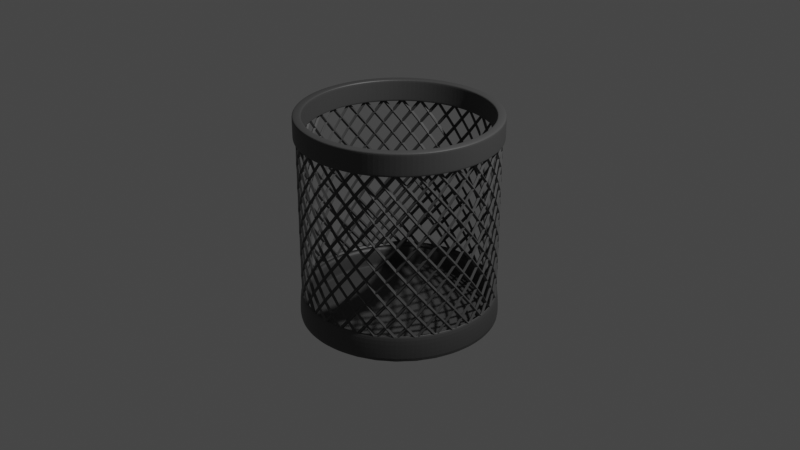 # Source: trash_can.blend  (saved by Blender 2.83.19; exported with 4.5.12 LTS)
import bpy
from mathutils import Matrix  # noqa: F401  (used for matrix-valued properties, if any)

bpy.ops.wm.read_factory_settings(use_empty=True)
scene = bpy.context.scene
scene.name = 'Scene'

# ---- collections
col_collection = bpy.data.collections.new('Collection'); scene.collection.children.link(col_collection)

# ---- materials (node trees are filled in below, after node groups)
mat_material_001 = bpy.data.materials.new('Material.001')
mat_material_001.use_transparent_shadow = False

# ---- material node trees
mat_material_001.use_nodes = True; mat_material_001.node_tree.nodes.clear()
_N = mat_material_001.node_tree.nodes; _L = mat_material_001.node_tree.links
n0 = _N.new('ShaderNodeBsdfPrincipled'); n0.name = 'Principled BSDF'; n0.location = (10, 300)
n0.distribution = 'GGX'
n0.subsurface_method = 'BURLEY'
n0.inputs[0].default_value = (0.06072, 0.06072, 0.06072, 1.0)
n0.inputs[3].default_value = 1.45
n0.inputs[27].default_value = (0.0, 0.0, 0.0, 1.0)
n0.inputs[28].default_value = 1.0
n1 = _N.new('ShaderNodeOutputMaterial'); n1.name = 'Material Output'; n1.location = (300, 300)
_L.new(n0.outputs[0], n1.inputs[0])
n1.is_active_output = True

# ---- world
world_world = bpy.data.worlds.new('World'); scene.world = world_world
world_world.use_nodes = True; world_world.node_tree.nodes.clear()
_N = world_world.node_tree.nodes; _L = world_world.node_tree.links
n0 = _N.new('ShaderNodeOutputWorld'); n0.name = 'World Output'; n0.location = (300, 300)
n1 = _N.new('ShaderNodeBackground'); n1.name = 'Background'; n1.location = (10, 300)
n1.inputs[0].default_value = (0.05088, 0.05088, 0.05088, 1.0)
_L.new(n1.outputs[0], n0.inputs[0])
n0.is_active_output = True
world_world.color = (0.05088, 0.05088, 0.05088)
world_world.use_sun_shadow = False
world_world.sun_shadow_jitter_overblur = 0.0

# ---- cameras
cam_camera = bpy.data.cameras.new('Camera')
cam_camera.clip_end = 100.0
cam_camera.ortho_scale = 7.314

# ---- lights
light_light = bpy.data.lights.new('Light', 'POINT')
light_light.transmission_factor = 0.0
light_light.energy = 1285.0
light_light.shadow_soft_size = 0.1
light_light.shadow_maximum_resolution = 0.006
light_light.use_absolute_resolution = True

# ---- meshes
me_cylinder_001 = bpy.data.meshes.new('Cylinder.001')
me_cylinder_001.from_pydata([(0.0, 1.0, -1.055), (0.0, 1.0, 1.151), (0.1951, 0.9808, -1.055), (0.1951, 0.9808, 1.151), (0.3827, 0.9239, -1.055), (0.3827, 0.9239, 1.151), (0.5556, 0.8315, -1.055), (0.5556, 0.8315, 1.151), (0.7071, 0.7071, -1.055), (0.7071, 0.7071, 1.151), (0.8315, 0.5556, -1.055), (0.8315, 0.5556, 1.151), (0.9239, 0.3827, -1.055), (0.9239, 0.3827, 1.151), (0.9808, 0.1951, -1.055), (0.9808, 0.1951, 1.151), (1.0, 7.55e-08, -1.055), (1.0, 7.55e-08, 1.151), (0.9808, -0.1951, -1.055), (0.9808, -0.1951, 1.151), (0.9239, -0.3827, -1.055), (0.9239, -0.3827, 1.151), (0.8315, -0.5556, -1.055), (0.8315, -0.5556, 1.151), (0.7071, -0.7071, -1.055), (0.7071, -0.7071, 1.151), (0.5556, -0.8315, -1.055), (0.5556, -0.8315, 1.151), (0.3827, -0.9239, -1.055), (0.3827, -0.9239, 1.151), (0.1951, -0.9808, -1.055), (0.1951, -0.9808, 1.151), (-3.258e-07, -1.0, -1.055), (-3.258e-07, -1.0, 1.151), (-0.1951, -0.9808, -1.055), (-0.1951, -0.9808, 1.151), (-0.3827, -0.9239, -1.055), (-0.3827, -0.9239, 1.151), (-0.5556, -0.8315, -1.055), (-0.5556, -0.8315, 1.151), (-0.7071, -0.7071, -1.055), (-0.7071, -0.7071, 1.151), (-0.8315, -0.5556, -1.055), (-0.8315, -0.5556, 1.151), (-0.9239, -0.3827, -1.055), (-0.9239, -0.3827, 1.151), (-0.9808, -0.1951, -1.055), (-0.9808, -0.1951, 1.151), (-1.0, 9.656e-07, -1.055), (-1.0, 9.656e-07, 1.151), (-0.9808, 0.1951, -1.055), (-0.9808, 0.1951, 1.151), (-0.9239, 0.3827, -1.055), (-0.9239, 0.3827, 1.151), (-0.8315, 0.5556, -1.055), (-0.8315, 0.5556, 1.151), (-0.7071, 0.7071, -1.055), (-0.7071, 0.7071, 1.151), (-0.5556, 0.8315, -1.055), (-0.5556, 0.8315, 1.151), (-0.3827, 0.9239, -1.055), (-0.3827, 0.9239, 1.151), (-0.1951, 0.9808, -1.055), (-0.1951, 0.9808, 1.151), (0.0, 1.0, -0.8067), (0.0, 1.0, 0.917), (0.1951, 0.9808, 0.917), (0.1951, 0.9808, -0.8067), (0.3827, 0.9239, 0.917), (0.3827, 0.9239, -0.8067), (0.5556, 0.8315, 0.917), (0.5556, 0.8315, -0.8067), (0.7071, 0.7071, 0.917), (0.7071, 0.7071, -0.8067), (0.8315, 0.5556, 0.917), (0.8315, 0.5556, -0.8067), (0.9239, 0.3827, 0.917), (0.9239, 0.3827, -0.8067), (0.9808, 0.1951, 0.917), (0.9808, 0.1951, -0.8067), (1.0, 7.55e-08, 0.917), (1.0, 7.55e-08, -0.8067), (0.9808, -0.1951, 0.917), (0.9808, -0.1951, -0.8067), (0.9239, -0.3827, 0.917), (0.9239, -0.3827, -0.8067), (0.8315, -0.5556, 0.917), (0.8315, -0.5556, -0.8067), (0.7071, -0.7071, 0.917), (0.7071, -0.7071, -0.8067), (0.5556, -0.8315, 0.917), (0.5556, -0.8315, -0.8067), (0.3827, -0.9239, 0.917), (0.3827, -0.9239, -0.8067), (0.1951, -0.9808, 0.917), (0.1951, -0.9808, -0.8067), (-3.258e-07, -1.0, 0.917), (-3.258e-07, -1.0, -0.8067), (-0.1951, -0.9808, 0.917), (-0.1951, -0.9808, -0.8067), (-0.3827, -0.9239, 0.917), (-0.3827, -0.9239, -0.8067), (-0.5556, -0.8315, 0.917), (-0.5556, -0.8315, -0.8067), (-0.7071, -0.7071, 0.917), (-0.7071, -0.7071, -0.8067), (-0.8315, -0.5556, 0.917), (-0.8315, -0.5556, -0.8067), (-0.9239, -0.3827, 0.917), (-0.9239, -0.3827, -0.8067), (-0.9808, -0.1951, 0.917), (-0.9808, -0.1951, -0.8067), (-1.0, 9.656e-07, 0.917), (-1.0, 9.656e-07, -0.8067), (-0.9808, 0.1951, 0.917), (-0.9808, 0.1951, -0.8067), (-0.9239, 0.3827, 0.917), (-0.9239, 0.3827, -0.8067), (-0.8315, 0.5556, 0.917), (-0.8315, 0.5556, -0.8067), (-0.7071, 0.7071, 0.917), (-0.7071, 0.7071, -0.8067), (-0.5556, 0.8315, 0.917), (-0.5556, 0.8315, -0.8067), (-0.3827, 0.9239, 0.917), (-0.3827, 0.9239, -0.8067), (-0.1951, 0.9808, 0.917), (-0.1951, 0.9808, -0.8067), (0.0, 1.0, 1.134), (0.1951, 0.9808, 1.134), (0.3827, 0.9239, 1.134), (0.5556, 0.8315, 1.134), (0.7071, 0.7071, 1.134), (0.8315, 0.5556, 1.134), (0.9239, 0.3827, 1.134), (0.9808, 0.1951, 1.134), (1.0, 7.55e-08, 1.134), (0.9808, -0.1951, 1.134), (0.9239, -0.3827, 1.134), (0.8315, -0.5556, 1.134), (0.7071, -0.7071, 1.134), (0.5556, -0.8315, 1.134), (0.3827, -0.9239, 1.134), (0.1951, -0.9808, 1.134), (-3.258e-07, -1.0, 1.134), (-0.1951, -0.9808, 1.134), (-0.3827, -0.9239, 1.134), (-0.5556, -0.8315, 1.134), (-0.7071, -0.7071, 1.134), (-0.8315, -0.5556, 1.134), (-0.9239, -0.3827, 1.134), (-0.9808, -0.1951, 1.134), (-1.0, 9.656e-07, 1.134), (-0.9808, 0.1951, 1.134), (-0.9239, 0.3827, 1.134), (-0.8315, 0.5556, 1.134), (-0.7071, 0.7071, 1.134), (-0.5556, 0.8315, 1.134), (-0.3827, 0.9239, 1.134), (-0.1951, 0.9808, 1.134), (0.1951, 0.9808, 0.9196), (0.3827, 0.9239, 0.9196), (0.5556, 0.8315, 0.9196), (0.7071, 0.7071, 0.9196), (0.8315, 0.5556, 0.9196), (0.9239, 0.3827, 0.9196), (0.9808, 0.1951, 0.9196), (1.0, 7.55e-08, 0.9196), (0.9808, -0.1951, 0.9196), (0.9239, -0.3827, 0.9196), (0.8315, -0.5556, 0.9196), (0.7071, -0.7071, 0.9196), (0.5556, -0.8315, 0.9196), (0.3827, -0.9239, 0.9196), (0.1951, -0.9808, 0.9196), (-3.258e-07, -1.0, 0.9196), (-0.1951, -0.9808, 0.9196), (-0.3827, -0.9239, 0.9196), (-0.5556, -0.8315, 0.9196), (-0.7071, -0.7071, 0.9196), (-0.8315, -0.5556, 0.9196), (-0.9239, -0.3827, 0.9196), (-0.9808, -0.1951, 0.9196), (-1.0, 9.656e-07, 0.9196), (-0.9808, 0.1951, 0.9196), (-0.9239, 0.3827, 0.9196), (-0.8315, 0.5556, 0.9196), (-0.7071, 0.7071, 0.9196), (-0.5556, 0.8315, 0.9196), (-0.3827, 0.9239, 0.9196), (-0.1951, 0.9808, 0.9196), (0.0, 1.0, 0.9196), (0.1951, 0.9808, -1.047), (0.3827, 0.9239, -1.047), (0.5556, 0.8315, -1.047), (0.7071, 0.7071, -1.047), (0.8315, 0.5556, -1.047), (0.9239, 0.3827, -1.047), (0.9808, 0.1951, -1.047), (1.0, 7.55e-08, -1.047), (0.9808, -0.1951, -1.047), (0.9239, -0.3827, -1.047), (0.8315, -0.5556, -1.047), (0.7071, -0.7071, -1.047), (0.5556, -0.8315, -1.047), (0.3827, -0.9239, -1.047), (0.1951, -0.9808, -1.047), (-3.258e-07, -1.0, -1.047), (-0.1951, -0.9808, -1.047), (-0.3827, -0.9239, -1.047), (-0.5556, -0.8315, -1.047), (-0.7071, -0.7071, -1.047), (-0.8315, -0.5556, -1.047), (-0.9239, -0.3827, -1.047), (-0.9808, -0.1951, -1.047), (-1.0, 9.656e-07, -1.047), (-0.9808, 0.1951, -1.047), (-0.9239, 0.3827, -1.047), (-0.8315, 0.5556, -1.047), (-0.7071, 0.7071, -1.047), (-0.5556, 0.8315, -1.047), (-0.3827, 0.9239, -1.047), (-0.1951, 0.9808, -1.047), (0.0, 1.0, -1.047), (0.0, 1.0, -0.8067), (0.1951, 0.9808, -0.8067), (0.3827, 0.9239, -0.8067), (0.5556, 0.8315, -0.8067), (0.7071, 0.7071, -0.8067), (0.8315, 0.5556, -0.8067), (0.9239, 0.3827, -0.8067), (0.9808, 0.1951, -0.8067), (1.0, 7.55e-08, -0.8067), (0.9808, -0.1951, -0.8067), (0.9239, -0.3827, -0.8067), (0.8315, -0.5556, -0.8067), (0.7071, -0.7071, -0.8067), (0.5556, -0.8315, -0.8067), (0.3827, -0.9239, -0.8067), (0.1951, -0.9808, -0.8067), (-3.258e-07, -1.0, -0.8067), (-0.1951, -0.9808, -0.8067), (-0.3827, -0.9239, -0.8067), (-0.5556, -0.8315, -0.8067), (-0.7071, -0.7071, -0.8067), (-0.8315, -0.5556, -0.8067), (-0.9239, -0.3827, -0.8067), (-0.9808, -0.1951, -0.8067), (-1.0, 9.656e-07, -0.8067), (-0.9808, 0.1951, -0.8067), (-0.9239, 0.3827, -0.8067), (-0.8315, 0.5556, -0.8067), (-0.7071, 0.7071, -0.8067), (-0.5556, 0.8315, -0.8067), (-0.3827, 0.9239, -0.8067), (-0.1951, 0.9808, -0.8067)], [], [(128, 1, 3, 129), (129, 3, 5, 130), (130, 5, 7, 131), (131, 7, 9, 132), (132, 9, 11, 133), (133, 11, 13, 134), (134, 13, 15, 135), (135, 15, 17, 136), (136, 17, 19, 137), (137, 19, 21, 138), (138, 21, 23, 139), (139, 23, 25, 140), (140, 25, 27, 141), (141, 27, 29, 142), (142, 29, 31, 143), (143, 31, 33, 144), (144, 33, 35, 145), (145, 35, 37, 146), (146, 37, 39, 147), (147, 39, 41, 148), (148, 41, 43, 149), (149, 43, 45, 150), (150, 45, 47, 151), (151, 47, 49, 152), (152, 49, 51, 153), (153, 51, 53, 154), (154, 53, 55, 155), (155, 55, 57, 156), (156, 57, 59, 157), (157, 59, 61, 158), (158, 61, 63, 159), (159, 63, 1, 128), (0, 2, 4, 6, 8, 10, 12, 14, 16, 18, 20, 22, 24, 26, 28, 30, 32, 34, 36, 38, 40, 42, 44, 46, 48, 50, 52, 54, 56, 58, 60, 62), (255, 127, 64, 224), (254, 125, 127, 255), (253, 123, 125, 254), (252, 121, 123, 253), (251, 119, 121, 252), (250, 117, 119, 251), (249, 115, 117, 250), (248, 113, 115, 249), (247, 111, 113, 248), (246, 109, 111, 247), (245, 107, 109, 246), (244, 105, 107, 245), (243, 103, 105, 244), (242, 101, 103, 243), (241, 99, 101, 242), (240, 97, 99, 241), (239, 95, 97, 240), (238, 93, 95, 239), (237, 91, 93, 238), (236, 89, 91, 237), (235, 87, 89, 236), (234, 85, 87, 235), (233, 83, 85, 234), (232, 81, 83, 233), (231, 79, 81, 232), (230, 77, 79, 231), (229, 75, 77, 230), (228, 73, 75, 229), (227, 71, 73, 228), (226, 69, 71, 227), (225, 67, 69, 226), (224, 64, 67, 225), (190, 159, 128, 191), (189, 158, 159, 190), (188, 157, 158, 189), (187, 156, 157, 188), (186, 155, 156, 187), (185, 154, 155, 186), (184, 153, 154, 185), (183, 152, 153, 184), (182, 151, 152, 183), (181, 150, 151, 182), (180, 149, 150, 181), (179, 148, 149, 180), (178, 147, 148, 179), (177, 146, 147, 178), (176, 145, 146, 177), (175, 144, 145, 176), (174, 143, 144, 175), (173, 142, 143, 174), (172, 141, 142, 173), (171, 140, 141, 172), (170, 139, 140, 171), (169, 138, 139, 170), (168, 137, 138, 169), (167, 136, 137, 168), (166, 135, 136, 167), (165, 134, 135, 166), (164, 133, 134, 165), (163, 132, 133, 164), (162, 131, 132, 163), (161, 130, 131, 162), (160, 129, 130, 161), (191, 128, 129, 160), (65, 191, 160, 66), (66, 160, 161, 68), (68, 161, 162, 70), (70, 162, 163, 72), (72, 163, 164, 74), (74, 164, 165, 76), (76, 165, 166, 78), (78, 166, 167, 80), (80, 167, 168, 82), (82, 168, 169, 84), (84, 169, 170, 86), (86, 170, 171, 88), (88, 171, 172, 90), (90, 172, 173, 92), (92, 173, 174, 94), (94, 174, 175, 96), (96, 175, 176, 98), (98, 176, 177, 100), (100, 177, 178, 102), (102, 178, 179, 104), (104, 179, 180, 106), (106, 180, 181, 108), (108, 181, 182, 110), (110, 182, 183, 112), (112, 183, 184, 114), (114, 184, 185, 116), (116, 185, 186, 118), (118, 186, 187, 120), (120, 187, 188, 122), (122, 188, 189, 124), (124, 189, 190, 126), (126, 190, 191, 65), (0, 223, 192, 2), (2, 192, 193, 4), (4, 193, 194, 6), (6, 194, 195, 8), (8, 195, 196, 10), (10, 196, 197, 12), (12, 197, 198, 14), (14, 198, 199, 16), (16, 199, 200, 18), (18, 200, 201, 20), (20, 201, 202, 22), (22, 202, 203, 24), (24, 203, 204, 26), (26, 204, 205, 28), (28, 205, 206, 30), (30, 206, 207, 32), (32, 207, 208, 34), (34, 208, 209, 36), (36, 209, 210, 38), (38, 210, 211, 40), (40, 211, 212, 42), (42, 212, 213, 44), (44, 213, 214, 46), (46, 214, 215, 48), (48, 215, 216, 50), (50, 216, 217, 52), (52, 217, 218, 54), (54, 218, 219, 56), (56, 219, 220, 58), (58, 220, 221, 60), (60, 221, 222, 62), (62, 222, 223, 0), (223, 224, 225, 192), (192, 225, 226, 193), (193, 226, 227, 194), (194, 227, 228, 195), (195, 228, 229, 196), (196, 229, 230, 197), (197, 230, 231, 198), (198, 231, 232, 199), (199, 232, 233, 200), (200, 233, 234, 201), (201, 234, 235, 202), (202, 235, 236, 203), (203, 236, 237, 204), (204, 237, 238, 205), (205, 238, 239, 206), (206, 239, 240, 207), (207, 240, 241, 208), (208, 241, 242, 209), (209, 242, 243, 210), (210, 243, 244, 211), (211, 244, 245, 212), (212, 245, 246, 213), (213, 246, 247, 214), (214, 247, 248, 215), (215, 248, 249, 216), (216, 249, 250, 217), (217, 250, 251, 218), (218, 251, 252, 219), (219, 252, 253, 220), (220, 253, 254, 221), (221, 254, 255, 222), (222, 255, 224, 223)])
_uv = me_cylinder_001.uv_layers.new(name='UVMap')
_uv.uv.foreach_set('vector', [1.0, 0.9878, 1.0, 1.0, 0.9688, 1.0, 0.9688, 0.9878, 0.9688, 0.9878, 0.9688, 1.0, 0.9375, 1.0, 0.9375, 0.9878, 0.9375, 0.9878, 0.9375, 1.0, 0.9062, 1.0, 0.9062, 0.9878, 0.9062, 0.9878, 0.9062, 1.0, 0.875, 1.0, 0.875, 0.9878, 0.875, 0.9878, 0.875, 1.0, 0.8438, 1.0, 0.8438, 0.9878, 0.8438, 0.9878, 0.8438, 1.0, 0.8125, 1.0, 0.8125, 0.9878, 0.8125, 0.9878, 0.8125, 1.0, 0.7812, 1.0, 0.7813, 0.9878, 0.7813, 0.9878, 0.7812, 1.0, 0.75, 1.0, 0.75, 0.9878, 0.75, 0.9878, 0.75, 1.0, 0.7188, 1.0, 0.7188, 0.9878, 0.7188, 0.9878, 0.7188, 1.0, 0.6875, 1.0, 0.6875, 0.9878, 0.6875, 0.9878, 0.6875, 1.0, 0.6562, 1.0, 0.6562, 0.9878, 0.6562, 0.9878, 0.6562, 1.0, 0.625, 1.0, 0.625, 0.9878, 0.625, 0.9878, 0.625, 1.0, 0.5938, 1.0, 0.5938, 0.9878, 0.5938, 0.9878, 0.5938, 1.0, 0.5625, 1.0, 0.5625, 0.9878, 0.5625, 0.9878, 0.5625, 1.0, 0.5312, 1.0, 0.5312, 0.9878, 0.5312, 0.9878, 0.5312, 1.0, 0.5, 1.0, 0.5, 0.9878, 0.5, 0.9878, 0.5, 1.0, 0.4688, 1.0, 0.4688, 0.9878, 0.4688, 0.9878, 0.4688, 1.0, 0.4375, 1.0, 0.4375, 0.9878, 0.4375, 0.9878, 0.4375, 1.0, 0.4062, 1.0, 0.4062, 0.9878, 0.4062, 0.9878, 0.4062, 1.0, 0.375, 1.0, 0.375, 0.9878, 0.375, 0.9878, 0.375, 1.0, 0.3438, 1.0, 0.3438, 0.9878, 0.3438, 0.9878, 0.3438, 1.0, 0.3125, 1.0, 0.3125, 0.9878, 0.3125, 0.9878, 0.3125, 1.0, 0.2812, 1.0, 0.2812, 0.9878, 0.2812, 0.9878, 0.2812, 1.0, 0.25, 1.0, 0.25, 0.9878, 0.25, 0.9878, 0.25, 1.0, 0.2188, 1.0, 0.2188, 0.9878, 0.2188, 0.9878, 0.2188, 1.0, 0.1875, 1.0, 0.1875, 0.9878, 0.1875, 0.9878, 0.1875, 1.0, 0.1562, 1.0, 0.1562, 0.9878, 0.1562, 0.9878, 0.1562, 1.0, 0.125, 1.0, 0.125, 0.9878, 0.125, 0.9878, 0.125, 1.0, 0.09375, 1.0, 0.09375, 0.9878, 0.09375, 0.9878, 0.09375, 1.0, 0.0625, 1.0, 0.0625, 0.9878, 0.0625, 0.9878, 0.0625, 1.0, 0.03125, 1.0, 0.03125, 0.9878, 0.03125, 0.9878, 0.03125, 1.0, 0.0, 1.0, 0.0, 0.9878, 0.75, 0.49, 0.7968, 0.4854, 0.8418, 0.4717, 0.8833, 0.4496, 0.9197, 0.4197, 0.9496, 0.3833, 0.9717, 0.3418, 0.9854, 0.2968, 0.99, 0.25, 0.9854, 0.2032, 0.9717, 0.1582, 0.9496, 0.1167, 0.9197, 0.08029, 0.8833, 0.05045, 0.8418, 0.02827, 0.7968, 0.01461, 0.75, 0.01, 0.7032, 0.01461, 0.6582, 0.02827, 0.6167, 0.05045, 0.5803, 0.08029, 0.5504, 0.1167, 0.5283, 0.1582, 0.5146, 0.2032, 0.51, 0.25, 0.5146, 0.2968, 0.5283, 0.3418, 0.5504, 0.3833, 0.5803, 0.4197, 0.6167, 0.4496, 0.6582, 0.4717, 0.7032, 0.4854, 0.03125, 0.6667, 0.03125, 0.6667, 0.0, 0.6667, 0.0, 0.6667, 0.0625, 0.6667, 0.0625, 0.6667, 0.03125, 0.6667, 0.03125, 0.6667, 0.09375, 0.6667, 0.09375, 0.6667, 0.0625, 0.6667, 0.0625, 0.6667, 0.125, 0.6667, 0.125, 0.6667, 0.09375, 0.6667, 0.09375, 0.6667, 0.1562, 0.6667, 0.1562, 0.6667, 0.125, 0.6667, 0.125, 0.6667, 0.1875, 0.6667, 0.1875, 0.6667, 0.1562, 0.6667, 0.1562, 0.6667, 0.2188, 0.6667, 0.2188, 0.6667, 0.1875, 0.6667, 0.1875, 0.6667, 0.25, 0.6667, 0.25, 0.6667, 0.2188, 0.6667, 0.2188, 0.6667, 0.2812, 0.6667, 0.2812, 0.6667, 0.25, 0.6667, 0.25, 0.6667, 0.3125, 0.6667, 0.3125, 0.6667, 0.2812, 0.6667, 0.2812, 0.6667, 0.3438, 0.6667, 0.3438, 0.6667, 0.3125, 0.6667, 0.3125, 0.6667, 0.375, 0.6667, 0.375, 0.6667, 0.3438, 0.6667, 0.3438, 0.6667, 0.4063, 0.6667, 0.4062, 0.6667, 0.375, 0.6667, 0.375, 0.6667, 0.4375, 0.6667, 0.4375, 0.6667, 0.4062, 0.6667, 0.4063, 0.6667, 0.4688, 0.6667, 0.4688, 0.6667, 0.4375, 0.6667, 0.4375, 0.6667, 0.5, 0.6667, 0.5, 0.6667, 0.4688, 0.6667, 0.4688, 0.6667, 0.5312, 0.6667, 0.5312, 0.6667, 0.5, 0.6667, 0.5, 0.6667, 0.5625, 0.6667, 0.5625, 0.6667, 0.5312, 0.6667, 0.5312, 0.6667, 0.5938, 0.6667, 0.5938, 0.6667, 0.5625, 0.6667, 0.5625, 0.6667, 0.625, 0.6667, 0.625, 0.6667, 0.5938, 0.6667, 0.5938, 0.6667, 0.6562, 0.6667, 0.6562, 0.6667, 0.625, 0.6667, 0.625, 0.6667, 0.6875, 0.6667, 0.6875, 0.6667, 0.6562, 0.6667, 0.6562, 0.6667, 0.7188, 0.6667, 0.7188, 0.6667, 0.6875, 0.6667, 0.6875, 0.6667, 0.75, 0.6667, 0.75, 0.6667, 0.7188, 0.6667, 0.7188, 0.6667, 0.7812, 0.6667, 0.7812, 0.6667, 0.75, 0.6667, 0.75, 0.6667, 0.8125, 0.6667, 0.8125, 0.6667, 0.7812, 0.6667, 0.7812, 0.6667, 0.8438, 0.6667, 0.8438, 0.6667, 0.8125, 0.6667, 0.8125, 0.6667, 0.875, 0.6667, 0.875, 0.6667, 0.8438, 0.6667, 0.8438, 0.6667, 0.9062, 0.6667, 0.9062, 0.6667, 0.875, 0.6667, 0.875, 0.6667, 0.9375, 0.6667, 0.9375, 0.6667, 0.9062, 0.6667, 0.9062, 0.6667, 0.9688, 0.6667, 0.9688, 0.6667, 0.9375, 0.6667, 0.9375, 0.6667, 1.0, 0.6667, 1.0, 0.6667, 0.9688, 0.6667, 0.9688, 0.6667, 0.03125, 0.8351, 0.03125, 0.9878, 0.0, 0.9878, 0.0, 0.8351, 0.0625, 0.8351, 0.0625, 0.9878, 0.03125, 0.9878, 0.03125, 0.8351, 0.09375, 0.8351, 0.09375, 0.9878, 0.0625, 0.9878, 0.0625, 0.8351, 0.125, 0.8351, 0.125, 0.9878, 0.09375, 0.9878, 0.09375, 0.8351, 0.1562, 0.8351, 0.1562, 0.9878, 0.125, 0.9878, 0.125, 0.8351, 0.1875, 0.8351, 0.1875, 0.9878, 0.1562, 0.9878, 0.1562, 0.8351, 0.2188, 0.8351, 0.2188, 0.9878, 0.1875, 0.9878, 0.1875, 0.8351, 0.25, 0.8351, 0.25, 0.9878, 0.2188, 0.9878, 0.2188, 0.8351, 0.2812, 0.8351, 0.2812, 0.9878, 0.25, 0.9878, 0.25, 0.8351, 0.3125, 0.8351, 0.3125, 0.9878, 0.2812, 0.9878, 0.2812, 0.8351, 0.3438, 0.8351, 0.3438, 0.9878, 0.3125, 0.9878, 0.3125, 0.8351, 0.375, 0.8351, 0.375, 0.9878, 0.3438, 0.9878, 0.3438, 0.8351, 0.4062, 0.8351, 0.4062, 0.9878, 0.375, 0.9878, 0.375, 0.8351, 0.4375, 0.8351, 0.4375, 0.9878, 0.4062, 0.9878, 0.4062, 0.8351, 0.4687, 0.8351, 0.4688, 0.9878, 0.4375, 0.9878, 0.4375, 0.8351, 0.5, 0.8351, 0.5, 0.9878, 0.4688, 0.9878, 0.4687, 0.8351, 0.5312, 0.8351, 0.5312, 0.9878, 0.5, 0.9878, 0.5, 0.8351, 0.5625, 0.8351, 0.5625, 0.9878, 0.5312, 0.9878, 0.5312, 0.8351, 0.5938, 0.8351, 0.5938, 0.9878, 0.5625, 0.9878, 0.5625, 0.8351, 0.625, 0.8351, 0.625, 0.9878, 0.5938, 0.9878, 0.5938, 0.8351, 0.6562, 0.8351, 0.6562, 0.9878, 0.625, 0.9878, 0.625, 0.8351, 0.6875, 0.8351, 0.6875, 0.9878, 0.6562, 0.9878, 0.6562, 0.8351, 0.7188, 0.8351, 0.7188, 0.9878, 0.6875, 0.9878, 0.6875, 0.8351, 0.75, 0.8351, 0.75, 0.9878, 0.7188, 0.9878, 0.7188, 0.8351, 0.7812, 0.8351, 0.7813, 0.9878, 0.75, 0.9878, 0.75, 0.8351, 0.8125, 0.8351, 0.8125, 0.9878, 0.7813, 0.9878, 0.7812, 0.8351, 0.8438, 0.8351, 0.8438, 0.9878, 0.8125, 0.9878, 0.8125, 0.8351, 0.875, 0.8351, 0.875, 0.9878, 0.8438, 0.9878, 0.8438, 0.8351, 0.9062, 0.8351, 0.9062, 0.9878, 0.875, 0.9878, 0.875, 0.8351, 0.9375, 0.8351, 0.9375, 0.9878, 0.9062, 0.9878, 0.9062, 0.8351, 0.9688, 0.8351, 0.9688, 0.9878, 0.9375, 0.9878, 0.9375, 0.8351, 1.0, 0.8351, 1.0, 0.9878, 0.9688, 0.9878, 0.9688, 0.8351, 1.0, 0.8333, 1.0, 0.8351, 0.9688, 0.8351, 0.9688, 0.8333, 0.9688, 0.8333, 0.9688, 0.8351, 0.9375, 0.8351, 0.9375, 0.8333, 0.9375, 0.8333, 0.9375, 0.8351, 0.9062, 0.8351, 0.9062, 0.8333, 0.9062, 0.8333, 0.9062, 0.8351, 0.875, 0.8351, 0.875, 0.8333, 0.875, 0.8333, 0.875, 0.8351, 0.8438, 0.8351, 0.8437, 0.8333, 0.8437, 0.8333, 0.8438, 0.8351, 0.8125, 0.8351, 0.8125, 0.8333, 0.8125, 0.8333, 0.8125, 0.8351, 0.7812, 0.8351, 0.7812, 0.8333, 0.7812, 0.8333, 0.7812, 0.8351, 0.75, 0.8351, 0.75, 0.8333, 0.75, 0.8333, 0.75, 0.8351, 0.7188, 0.8351, 0.7188, 0.8333, 0.7188, 0.8333, 0.7188, 0.8351, 0.6875, 0.8351, 0.6875, 0.8333, 0.6875, 0.8333, 0.6875, 0.8351, 0.6562, 0.8351, 0.6562, 0.8333, 0.6562, 0.8333, 0.6562, 0.8351, 0.625, 0.8351, 0.625, 0.8333, 0.625, 0.8333, 0.625, 0.8351, 0.5938, 0.8351, 0.5938, 0.8333, 0.5938, 0.8333, 0.5938, 0.8351, 0.5625, 0.8351, 0.5625, 0.8333, 0.5625, 0.8333, 0.5625, 0.8351, 0.5312, 0.8351, 0.5312, 0.8333, 0.5312, 0.8333, 0.5312, 0.8351, 0.5, 0.8351, 0.5, 0.8333, 0.5, 0.8333, 0.5, 0.8351, 0.4687, 0.8351, 0.4687, 0.8333, 0.4687, 0.8333, 0.4687, 0.8351, 0.4375, 0.8351, 0.4375, 0.8333, 0.4375, 0.8333, 0.4375, 0.8351, 0.4062, 0.8351, 0.4062, 0.8333, 0.4062, 0.8333, 0.4062, 0.8351, 0.375, 0.8351, 0.375, 0.8333, 0.375, 0.8333, 0.375, 0.8351, 0.3438, 0.8351, 0.3438, 0.8333, 0.3438, 0.8333, 0.3438, 0.8351, 0.3125, 0.8351, 0.3125, 0.8333, 0.3125, 0.8333, 0.3125, 0.8351, 0.2812, 0.8351, 0.2812, 0.8333, 0.2812, 0.8333, 0.2812, 0.8351, 0.25, 0.8351, 0.25, 0.8333, 0.25, 0.8333, 0.25, 0.8351, 0.2188, 0.8351, 0.2188, 0.8333, 0.2188, 0.8333, 0.2188, 0.8351, 0.1875, 0.8351, 0.1875, 0.8333, 0.1875, 0.8333, 0.1875, 0.8351, 0.1562, 0.8351, 0.1562, 0.8333, 0.1562, 0.8333, 0.1562, 0.8351, 0.125, 0.8351, 0.125, 0.8333, 0.125, 0.8333, 0.125, 0.8351, 0.09375, 0.8351, 0.09375, 0.8333, 0.09375, 0.8333, 0.09375, 0.8351, 0.0625, 0.8351, 0.0625, 0.8333, 0.0625, 0.8333, 0.0625, 0.8351, 0.03125, 0.8351, 0.03125, 0.8333, 0.03125, 0.8333, 0.03125, 0.8351, 0.0, 0.8351, 0.0, 0.8333, 1.0, 0.5, 1.0, 0.5048, 0.9688, 0.5048, 0.9688, 0.5, 0.9688, 0.5, 0.9688, 0.5048, 0.9375, 0.5048, 0.9375, 0.5, 0.9375, 0.5, 0.9375, 0.5048, 0.9062, 0.5048, 0.9062, 0.5, 0.9062, 0.5, 0.9062, 0.5048, 0.875, 0.5048, 0.875, 0.5, 0.875, 0.5, 0.875, 0.5048, 0.8438, 0.5048, 0.8438, 0.5, 0.8438, 0.5, 0.8438, 0.5048, 0.8125, 0.5048, 0.8125, 0.5, 0.8125, 0.5, 0.8125, 0.5048, 0.7812, 0.5048, 0.7812, 0.5, 0.7812, 0.5, 0.7812, 0.5048, 0.75, 0.5048, 0.75, 0.5, 0.75, 0.5, 0.75, 0.5048, 0.7188, 0.5048, 0.7188, 0.5, 0.7188, 0.5, 0.7188, 0.5048, 0.6875, 0.5048, 0.6875, 0.5, 0.6875, 0.5, 0.6875, 0.5048, 0.6562, 0.5048, 0.6562, 0.5, 0.6562, 0.5, 0.6562, 0.5048, 0.625, 0.5048, 0.625, 0.5, 0.625, 0.5, 0.625, 0.5048, 0.5937, 0.5048, 0.5938, 0.5, 0.5938, 0.5, 0.5937, 0.5048, 0.5625, 0.5048, 0.5625, 0.5, 0.5625, 0.5, 0.5625, 0.5048, 0.5312, 0.5048, 0.5312, 0.5, 0.5312, 0.5, 0.5312, 0.5048, 0.5, 0.5048, 0.5, 0.5, 0.5, 0.5, 0.5, 0.5048, 0.4688, 0.5048, 0.4688, 0.5, 0.4688, 0.5, 0.4688, 0.5048, 0.4375, 0.5048, 0.4375, 0.5, 0.4375, 0.5, 0.4375, 0.5048, 0.4062, 0.5048, 0.4062, 0.5, 0.4062, 0.5, 0.4062, 0.5048, 0.375, 0.5048, 0.375, 0.5, 0.375, 0.5, 0.375, 0.5048, 0.3438, 0.5048, 0.3438, 0.5, 0.3438, 0.5, 0.3438, 0.5048, 0.3125, 0.5048, 0.3125, 0.5, 0.3125, 0.5, 0.3125, 0.5048, 0.2812, 0.5048, 0.2812, 0.5, 0.2812, 0.5, 0.2812, 0.5048, 0.25, 0.5048, 0.25, 0.5, 0.25, 0.5, 0.25, 0.5048, 0.2188, 0.5048, 0.2188, 0.5, 0.2188, 0.5, 0.2188, 0.5048, 0.1875, 0.5048, 0.1875, 0.5, 0.1875, 0.5, 0.1875, 0.5048, 0.1562, 0.5048, 0.1562, 0.5, 0.1562, 0.5, 0.1562, 0.5048, 0.125, 0.5048, 0.125, 0.5, 0.125, 0.5, 0.125, 0.5048, 0.09375, 0.5048, 0.09375, 0.5, 0.09375, 0.5, 0.09375, 0.5048, 0.0625, 0.5048, 0.0625, 0.5, 0.0625, 0.5, 0.0625, 0.5048, 0.03125, 0.5048, 0.03125, 0.5, 0.03125, 0.5, 0.03125, 0.5048, 0.0, 0.5048, 0.0, 0.5, 1.0, 0.5048, 1.0, 0.6667, 0.9688, 0.6667, 0.9688, 0.5048, 0.9688, 0.5048, 0.9688, 0.6667, 0.9375, 0.6667, 0.9375, 0.5048, 0.9375, 0.5048, 0.9375, 0.6667, 0.9062, 0.6667, 0.9062, 0.5048, 0.9062, 0.5048, 0.9062, 0.6667, 0.875, 0.6667, 0.875, 0.5048, 0.875, 0.5048, 0.875, 0.6667, 0.8438, 0.6667, 0.8438, 0.5048, 0.8438, 0.5048, 0.8438, 0.6667, 0.8125, 0.6667, 0.8125, 0.5048, 0.8125, 0.5048, 0.8125, 0.6667, 0.7812, 0.6667, 0.7812, 0.5048, 0.7812, 0.5048, 0.7812, 0.6667, 0.75, 0.6667, 0.75, 0.5048, 0.75, 0.5048, 0.75, 0.6667, 0.7188, 0.6667, 0.7188, 0.5048, 0.7188, 0.5048, 0.7188, 0.6667, 0.6875, 0.6667, 0.6875, 0.5048, 0.6875, 0.5048, 0.6875, 0.6667, 0.6562, 0.6667, 0.6562, 0.5048, 0.6562, 0.5048, 0.6562, 0.6667, 0.625, 0.6667, 0.625, 0.5048, 0.625, 0.5048, 0.625, 0.6667, 0.5938, 0.6667, 0.5937, 0.5048, 0.5937, 0.5048, 0.5938, 0.6667, 0.5625, 0.6667, 0.5625, 0.5048, 0.5625, 0.5048, 0.5625, 0.6667, 0.5312, 0.6667, 0.5312, 0.5048, 0.5312, 0.5048, 0.5312, 0.6667, 0.5, 0.6667, 0.5, 0.5048, 0.5, 0.5048, 0.5, 0.6667, 0.4688, 0.6667, 0.4688, 0.5048, 0.4688, 0.5048, 0.4688, 0.6667, 0.4375, 0.6667, 0.4375, 0.5048, 0.4375, 0.5048, 0.4375, 0.6667, 0.4063, 0.6667, 0.4062, 0.5048, 0.4062, 0.5048, 0.4063, 0.6667, 0.375, 0.6667, 0.375, 0.5048, 0.375, 0.5048, 0.375, 0.6667, 0.3438, 0.6667, 0.3438, 0.5048, 0.3438, 0.5048, 0.3438, 0.6667, 0.3125, 0.6667, 0.3125, 0.5048, 0.3125, 0.5048, 0.3125, 0.6667, 0.2812, 0.6667, 0.2812, 0.5048, 0.2812, 0.5048, 0.2812, 0.6667, 0.25, 0.6667, 0.25, 0.5048, 0.25, 0.5048, 0.25, 0.6667, 0.2188, 0.6667, 0.2188, 0.5048, 0.2188, 0.5048, 0.2188, 0.6667, 0.1875, 0.6667, 0.1875, 0.5048, 0.1875, 0.5048, 0.1875, 0.6667, 0.1562, 0.6667, 0.1562, 0.5048, 0.1562, 0.5048, 0.1562, 0.6667, 0.125, 0.6667, 0.125, 0.5048, 0.125, 0.5048, 0.125, 0.6667, 0.09375, 0.6667, 0.09375, 0.5048, 0.09375, 0.5048, 0.09375, 0.6667, 0.0625, 0.6667, 0.0625, 0.5048, 0.0625, 0.5048, 0.0625, 0.6667, 0.03125, 0.6667, 0.03125, 0.5048, 0.03125, 0.5048, 0.03125, 0.6667, 0.0, 0.6667, 0.0, 0.5048])
me_cylinder_001.materials.append(mat_material_001)
me_cylinder_001.use_remesh_fix_poles = True
me_cylinder_001.use_remesh_preserve_attributes = False
me_cylinder_001.use_mirror_vertex_groups = False
me_cylinder_001.update()
me_cylinder_002 = bpy.data.meshes.new('Cylinder.002')
me_cylinder_002.from_pydata([(0.0, 1.0, -0.8067), (0.0, 1.0, 0.917), (0.1951, 0.9808, 0.917), (0.1951, 0.9808, -0.8067), (0.3827, 0.9239, 0.917), (0.3827, 0.9239, -0.8067), (0.5556, 0.8315, 0.917), (0.5556, 0.8315, -0.8067), (0.7071, 0.7071, 0.917), (0.7071, 0.7071, -0.8067), (0.8315, 0.5556, 0.917), (0.8315, 0.5556, -0.8067), (0.9239, 0.3827, 0.917), (0.9239, 0.3827, -0.8067), (0.9808, 0.1951, 0.917), (0.9808, 0.1951, -0.8067), (1.0, 7.55e-08, 0.917), (1.0, 7.55e-08, -0.8067), (0.9808, -0.1951, 0.917), (0.9808, -0.1951, -0.8067), (0.9239, -0.3827, 0.917), (0.9239, -0.3827, -0.8067), (0.8315, -0.5556, 0.917), (0.8315, -0.5556, -0.8067), (0.7071, -0.7071, 0.917), (0.7071, -0.7071, -0.8067), (0.5556, -0.8315, 0.917), (0.5556, -0.8315, -0.8067), (0.3827, -0.9239, 0.917), (0.3827, -0.9239, -0.8067), (0.1951, -0.9808, 0.917), (0.1951, -0.9808, -0.8067), (-3.258e-07, -1.0, 0.917), (-3.258e-07, -1.0, -0.8067), (-0.1951, -0.9808, 0.917), (-0.1951, -0.9808, -0.8067), (-0.3827, -0.9239, 0.917), (-0.3827, -0.9239, -0.8067), (-0.5556, -0.8315, 0.917), (-0.5556, -0.8315, -0.8067), (-0.7071, -0.7071, 0.917), (-0.7071, -0.7071, -0.8067), (-0.8315, -0.5556, 0.917), (-0.8315, -0.5556, -0.8067), (-0.9239, -0.3827, 0.917), (-0.9239, -0.3827, -0.8067), (-0.9808, -0.1951, 0.917), (-0.9808, -0.1951, -0.8067), (-1.0, 9.656e-07, 0.917), (-1.0, 9.656e-07, -0.8067), (-0.9808, 0.1951, 0.917), (-0.9808, 0.1951, -0.8067), (-0.9239, 0.3827, 0.917), (-0.9239, 0.3827, -0.8067), (-0.8315, 0.5556, 0.917), (-0.8315, 0.5556, -0.8067), (-0.7071, 0.7071, 0.917), (-0.7071, 0.7071, -0.8067), (-0.5556, 0.8315, 0.917), (-0.5556, 0.8315, -0.8067), (-0.3827, 0.9239, 0.917), (-0.3827, 0.9239, -0.8067), (-0.1951, 0.9808, 0.917), (-0.1951, 0.9808, -0.8067), (0.0, 1.0, -0.5605), (0.0, 1.0, -0.3142), (0.0, 1.0, -0.06797), (0.0, 1.0, 0.1783), (0.0, 1.0, 0.4245), (0.0, 1.0, 0.6708), (0.1951, 0.9808, 0.6708), (0.1951, 0.9808, 0.4245), (0.1951, 0.9808, 0.1783), (0.1951, 0.9808, -0.06797), (0.1951, 0.9808, -0.3142), (0.1951, 0.9808, -0.5605), (0.3827, 0.9239, 0.6708), (0.3827, 0.9239, 0.4245), (0.3827, 0.9239, 0.1783), (0.3827, 0.9239, -0.06797), (0.3827, 0.9239, -0.3142), (0.3827, 0.9239, -0.5605), (0.5556, 0.8315, 0.6708), (0.5556, 0.8315, 0.4245), (0.5556, 0.8315, 0.1783), (0.5556, 0.8315, -0.06797), (0.5556, 0.8315, -0.3142), (0.5556, 0.8315, -0.5605), (0.7071, 0.7071, 0.6708), (0.7071, 0.7071, 0.4245), (0.7071, 0.7071, 0.1783), (0.7071, 0.7071, -0.06797), (0.7071, 0.7071, -0.3142), (0.7071, 0.7071, -0.5605), (0.8315, 0.5556, 0.6708), (0.8315, 0.5556, 0.4245), (0.8315, 0.5556, 0.1783), (0.8315, 0.5556, -0.06797), (0.8315, 0.5556, -0.3142), (0.8315, 0.5556, -0.5605), (0.9239, 0.3827, 0.6708), (0.9239, 0.3827, 0.4245), (0.9239, 0.3827, 0.1783), (0.9239, 0.3827, -0.06797), (0.9239, 0.3827, -0.3142), (0.9239, 0.3827, -0.5605), (0.9808, 0.1951, 0.6708), (0.9808, 0.1951, 0.4245), (0.9808, 0.1951, 0.1783), (0.9808, 0.1951, -0.06797), (0.9808, 0.1951, -0.3142), (0.9808, 0.1951, -0.5605), (1.0, 7.55e-08, 0.6708), (1.0, 7.55e-08, 0.4245), (1.0, 7.55e-08, 0.1783), (1.0, 7.55e-08, -0.06797), (1.0, 7.55e-08, -0.3142), (1.0, 7.55e-08, -0.5605), (0.9808, -0.1951, 0.6708), (0.9808, -0.1951, 0.4245), (0.9808, -0.1951, 0.1783), (0.9808, -0.1951, -0.06797), (0.9808, -0.1951, -0.3142), (0.9808, -0.1951, -0.5605), (0.9239, -0.3827, 0.6708), (0.9239, -0.3827, 0.4245), (0.9239, -0.3827, 0.1783), (0.9239, -0.3827, -0.06797), (0.9239, -0.3827, -0.3142), (0.9239, -0.3827, -0.5605), (0.8315, -0.5556, 0.6708), (0.8315, -0.5556, 0.4245), (0.8315, -0.5556, 0.1783), (0.8315, -0.5556, -0.06797), (0.8315, -0.5556, -0.3142), (0.8315, -0.5556, -0.5605), (0.7071, -0.7071, 0.6708), (0.7071, -0.7071, 0.4245), (0.7071, -0.7071, 0.1783), (0.7071, -0.7071, -0.06797), (0.7071, -0.7071, -0.3142), (0.7071, -0.7071, -0.5605), (0.5556, -0.8315, 0.6708), (0.5556, -0.8315, 0.4245), (0.5556, -0.8315, 0.1783), (0.5556, -0.8315, -0.06797), (0.5556, -0.8315, -0.3142), (0.5556, -0.8315, -0.5605), (0.3827, -0.9239, 0.6708), (0.3827, -0.9239, 0.4245), (0.3827, -0.9239, 0.1783), (0.3827, -0.9239, -0.06797), (0.3827, -0.9239, -0.3142), (0.3827, -0.9239, -0.5605), (0.1951, -0.9808, 0.6708), (0.1951, -0.9808, 0.4245), (0.1951, -0.9808, 0.1783), (0.1951, -0.9808, -0.06797), (0.1951, -0.9808, -0.3142), (0.1951, -0.9808, -0.5605), (-3.258e-07, -1.0, 0.6708), (-3.258e-07, -1.0, 0.4245), (-3.258e-07, -1.0, 0.1783), (-3.258e-07, -1.0, -0.06797), (-3.258e-07, -1.0, -0.3142), (-3.258e-07, -1.0, -0.5605), (-0.1951, -0.9808, 0.6708), (-0.1951, -0.9808, 0.4245), (-0.1951, -0.9808, 0.1783), (-0.1951, -0.9808, -0.06797), (-0.1951, -0.9808, -0.3142), (-0.1951, -0.9808, -0.5605), (-0.3827, -0.9239, 0.6708), (-0.3827, -0.9239, 0.4245), (-0.3827, -0.9239, 0.1783), (-0.3827, -0.9239, -0.06797), (-0.3827, -0.9239, -0.3142), (-0.3827, -0.9239, -0.5605), (-0.5556, -0.8315, 0.6708), (-0.5556, -0.8315, 0.4245), (-0.5556, -0.8315, 0.1783), (-0.5556, -0.8315, -0.06797), (-0.5556, -0.8315, -0.3142), (-0.5556, -0.8315, -0.5605), (-0.7071, -0.7071, 0.6708), (-0.7071, -0.7071, 0.4245), (-0.7071, -0.7071, 0.1783), (-0.7071, -0.7071, -0.06797), (-0.7071, -0.7071, -0.3142), (-0.7071, -0.7071, -0.5605), (-0.8315, -0.5556, 0.6708), (-0.8315, -0.5556, 0.4245), (-0.8315, -0.5556, 0.1783), (-0.8315, -0.5556, -0.06797), (-0.8315, -0.5556, -0.3142), (-0.8315, -0.5556, -0.5605), (-0.9239, -0.3827, 0.6708), (-0.9239, -0.3827, 0.4245), (-0.9239, -0.3827, 0.1783), (-0.9239, -0.3827, -0.06797), (-0.9239, -0.3827, -0.3142), (-0.9239, -0.3827, -0.5605), (-0.9808, -0.1951, 0.6708), (-0.9808, -0.1951, 0.4245), (-0.9808, -0.1951, 0.1783), (-0.9808, -0.1951, -0.06797), (-0.9808, -0.1951, -0.3142), (-0.9808, -0.1951, -0.5605), (-1.0, 9.656e-07, 0.6708), (-1.0, 9.656e-07, 0.4245), (-1.0, 9.656e-07, 0.1783), (-1.0, 9.656e-07, -0.06797), (-1.0, 9.656e-07, -0.3142), (-1.0, 9.656e-07, -0.5605), (-0.9808, 0.1951, 0.6708), (-0.9808, 0.1951, 0.4245), (-0.9808, 0.1951, 0.1783), (-0.9808, 0.1951, -0.06797), (-0.9808, 0.1951, -0.3142), (-0.9808, 0.1951, -0.5605), (-0.9239, 0.3827, 0.6708), (-0.9239, 0.3827, 0.4245), (-0.9239, 0.3827, 0.1783), (-0.9239, 0.3827, -0.06797), (-0.9239, 0.3827, -0.3142), (-0.9239, 0.3827, -0.5605), (-0.8315, 0.5556, 0.6708), (-0.8315, 0.5556, 0.4245), (-0.8315, 0.5556, 0.1783), (-0.8315, 0.5556, -0.06797), (-0.8315, 0.5556, -0.3142), (-0.8315, 0.5556, -0.5605), (-0.7071, 0.7071, 0.6708), (-0.7071, 0.7071, 0.4245), (-0.7071, 0.7071, 0.1783), (-0.7071, 0.7071, -0.06797), (-0.7071, 0.7071, -0.3142), (-0.7071, 0.7071, -0.5605), (-0.5556, 0.8315, 0.6708), (-0.5556, 0.8315, 0.4245), (-0.5556, 0.8315, 0.1783), (-0.5556, 0.8315, -0.06797), (-0.5556, 0.8315, -0.3142), (-0.5556, 0.8315, -0.5605), (-0.3827, 0.9239, 0.6708), (-0.3827, 0.9239, 0.4245), (-0.3827, 0.9239, 0.1783), (-0.3827, 0.9239, -0.06797), (-0.3827, 0.9239, -0.3142), (-0.3827, 0.9239, -0.5605), (-0.1951, 0.9808, 0.6708), (-0.1951, 0.9808, 0.4245), (-0.1951, 0.9808, 0.1783), (-0.1951, 0.9808, -0.06797), (-0.1951, 0.9808, -0.3142), (-0.1951, 0.9808, -0.5605), (-0.09754, 0.9904, 0.7939), (-0.2889, 0.9523, 0.7939), (-0.4691, 0.8777, 0.7939), (-0.6313, 0.7693, 0.7939), (-0.7693, 0.6313, 0.7939), (-0.8777, 0.4691, 0.7939), (-0.9523, 0.2889, 0.7939), (-0.9904, 0.09755, 0.7939), (-0.9904, -0.09754, 0.7939), (-0.9523, -0.2889, 0.7939), (-0.8777, -0.4691, 0.7939), (-0.7693, -0.6313, 0.7939), (-0.6313, -0.7693, 0.7939), (-0.4691, -0.8777, 0.7939), (-0.2889, -0.9523, 0.7939), (-0.09755, -0.9904, 0.7939), (0.09754, -0.9904, 0.7939), (0.2889, -0.9523, 0.7939), (0.4691, -0.8777, 0.7939), (0.6313, -0.7693, 0.7939), (0.7693, -0.6313, 0.7939), (0.8777, -0.4691, 0.7939), (0.9523, -0.2889, 0.7939), (0.9904, -0.09755, 0.7939), (0.9904, 0.09755, 0.7939), (0.9523, 0.2889, 0.7939), (0.8777, 0.4691, 0.7939), (0.7693, 0.6313, 0.7939), (0.6313, 0.7693, 0.7939), (0.4691, 0.8777, 0.7939), (0.2889, 0.9523, 0.7939), (0.09755, 0.9904, 0.7939), (0.09755, 0.9904, -0.6836), (0.09755, 0.9904, -0.4373), (0.09755, 0.9904, -0.1911), (0.09755, 0.9904, 0.05516), (0.09755, 0.9904, 0.3014), (0.09755, 0.9904, 0.5477), (0.2889, 0.9523, -0.6836), (0.2889, 0.9523, -0.4373), (0.2889, 0.9523, -0.1911), (0.2889, 0.9523, 0.05516), (0.2889, 0.9523, 0.3014), (0.2889, 0.9523, 0.5477), (0.4691, 0.8777, -0.6836), (0.4691, 0.8777, -0.4373), (0.4691, 0.8777, -0.1911), (0.4691, 0.8777, 0.05516), (0.4691, 0.8777, 0.3014), (0.4691, 0.8777, 0.5477), (0.6313, 0.7693, -0.6836), (0.6313, 0.7693, -0.4373), (0.6313, 0.7693, -0.1911), (0.6313, 0.7693, 0.05516), (0.6313, 0.7693, 0.3014), (0.6313, 0.7693, 0.5477), (0.7693, 0.6313, -0.6836), (0.7693, 0.6313, -0.4373), (0.7693, 0.6313, -0.1911), (0.7693, 0.6313, 0.05516), (0.7693, 0.6313, 0.3014), (0.7693, 0.6313, 0.5477), (0.8777, 0.4691, -0.6836), (0.8777, 0.4691, -0.4373), (0.8777, 0.4691, -0.1911), (0.8777, 0.4691, 0.05516), (0.8777, 0.4691, 0.3014), (0.8777, 0.4691, 0.5477), (0.9523, 0.2889, -0.6836), (0.9523, 0.2889, -0.4373), (0.9523, 0.2889, -0.1911), (0.9523, 0.2889, 0.05516), (0.9523, 0.2889, 0.3014), (0.9523, 0.2889, 0.5477), (0.9904, 0.09755, -0.6836), (0.9904, 0.09755, -0.4373), (0.9904, 0.09755, -0.1911), (0.9904, 0.09755, 0.05516), (0.9904, 0.09755, 0.3014), (0.9904, 0.09755, 0.5477), (0.9904, -0.09755, -0.6836), (0.9904, -0.09755, -0.4373), (0.9904, -0.09755, -0.1911), (0.9904, -0.09755, 0.05516), (0.9904, -0.09755, 0.3014), (0.9904, -0.09755, 0.5477), (0.9523, -0.2889, -0.6836), (0.9523, -0.2889, -0.4373), (0.9523, -0.2889, -0.1911), (0.9523, -0.2889, 0.05516), (0.9523, -0.2889, 0.3014), (0.9523, -0.2889, 0.5477), (0.8777, -0.4691, -0.6836), (0.8777, -0.4691, -0.4373), (0.8777, -0.4691, -0.1911), (0.8777, -0.4691, 0.05516), (0.8777, -0.4691, 0.3014), (0.8777, -0.4691, 0.5477), (0.7693, -0.6313, -0.6836), (0.7693, -0.6313, -0.4373), (0.7693, -0.6313, -0.1911), (0.7693, -0.6313, 0.05516), (0.7693, -0.6313, 0.3014), (0.7693, -0.6313, 0.5477), (0.6313, -0.7693, -0.6836), (0.6313, -0.7693, -0.4373), (0.6313, -0.7693, -0.1911), (0.6313, -0.7693, 0.05516), (0.6313, -0.7693, 0.3014), (0.6313, -0.7693, 0.5477), (0.4691, -0.8777, -0.6836), (0.4691, -0.8777, -0.4373), (0.4691, -0.8777, -0.1911), (0.4691, -0.8777, 0.05516), (0.4691, -0.8777, 0.3014), (0.4691, -0.8777, 0.5477), (0.2889, -0.9523, -0.6836), (0.2889, -0.9523, -0.4373), (0.2889, -0.9523, -0.1911), (0.2889, -0.9523, 0.05516), (0.2889, -0.9523, 0.3014), (0.2889, -0.9523, 0.5477), (0.09754, -0.9904, -0.6836), (0.09754, -0.9904, -0.4373), (0.09754, -0.9904, -0.1911), (0.09754, -0.9904, 0.05516), (0.09754, -0.9904, 0.3014), (0.09754, -0.9904, 0.5477), (-0.09755, -0.9904, -0.6836), (-0.09755, -0.9904, -0.4373), (-0.09755, -0.9904, -0.1911), (-0.09755, -0.9904, 0.05516), (-0.09755, -0.9904, 0.3014), (-0.09755, -0.9904, 0.5477), (-0.2889, -0.9523, -0.6836), (-0.2889, -0.9523, -0.4373), (-0.2889, -0.9523, -0.1911), (-0.2889, -0.9523, 0.05516), (-0.2889, -0.9523, 0.3014), (-0.2889, -0.9523, 0.5477), (-0.4691, -0.8777, -0.6836), (-0.4691, -0.8777, -0.4373), (-0.4691, -0.8777, -0.1911), (-0.4691, -0.8777, 0.05516), (-0.4691, -0.8777, 0.3014), (-0.4691, -0.8777, 0.5477), (-0.6313, -0.7693, -0.6836), (-0.6313, -0.7693, -0.4373), (-0.6313, -0.7693, -0.1911), (-0.6313, -0.7693, 0.05516), (-0.6313, -0.7693, 0.3014), (-0.6313, -0.7693, 0.5477), (-0.7693, -0.6313, -0.6836), (-0.7693, -0.6313, -0.4373), (-0.7693, -0.6313, -0.1911), (-0.7693, -0.6313, 0.05516), (-0.7693, -0.6313, 0.3014), (-0.7693, -0.6313, 0.5477), (-0.8777, -0.4691, -0.6836), (-0.8777, -0.4691, -0.4373), (-0.8777, -0.4691, -0.1911), (-0.8777, -0.4691, 0.05516), (-0.8777, -0.4691, 0.3014), (-0.8777, -0.4691, 0.5477), (-0.9523, -0.2889, -0.6836), (-0.9523, -0.2889, -0.4373), (-0.9523, -0.2889, -0.1911), (-0.9523, -0.2889, 0.05516), (-0.9523, -0.2889, 0.3014), (-0.9523, -0.2889, 0.5477), (-0.9904, -0.09754, -0.6836), (-0.9904, -0.09754, -0.4373), (-0.9904, -0.09754, -0.1911), (-0.9904, -0.09754, 0.05516), (-0.9904, -0.09754, 0.3014), (-0.9904, -0.09754, 0.5477), (-0.9904, 0.09755, -0.6836), (-0.9904, 0.09755, -0.4373), (-0.9904, 0.09755, -0.1911), (-0.9904, 0.09755, 0.05516), (-0.9904, 0.09755, 0.3014), (-0.9904, 0.09755, 0.5477), (-0.9523, 0.2889, -0.6836), (-0.9523, 0.2889, -0.4373), (-0.9523, 0.2889, -0.1911), (-0.9523, 0.2889, 0.05516), (-0.9523, 0.2889, 0.3014), (-0.9523, 0.2889, 0.5477), (-0.8777, 0.4691, -0.6836), (-0.8777, 0.4691, -0.4373), (-0.8777, 0.4691, -0.1911), (-0.8777, 0.4691, 0.05516), (-0.8777, 0.4691, 0.3014), (-0.8777, 0.4691, 0.5477), (-0.7693, 0.6313, -0.6836), (-0.7693, 0.6313, -0.4373), (-0.7693, 0.6313, -0.1911), (-0.7693, 0.6313, 0.05516), (-0.7693, 0.6313, 0.3014), (-0.7693, 0.6313, 0.5477), (-0.6313, 0.7693, -0.6836), (-0.6313, 0.7693, -0.4373), (-0.6313, 0.7693, -0.1911), (-0.6313, 0.7693, 0.05516), (-0.6313, 0.7693, 0.3014), (-0.6313, 0.7693, 0.5477), (-0.4691, 0.8777, -0.6836), (-0.4691, 0.8777, -0.4373), (-0.4691, 0.8777, -0.1911), (-0.4691, 0.8777, 0.05516), (-0.4691, 0.8777, 0.3014), (-0.4691, 0.8777, 0.5477), (-0.2889, 0.9523, -0.6836), (-0.2889, 0.9523, -0.4373), (-0.2889, 0.9523, -0.1911), (-0.2889, 0.9523, 0.05516), (-0.2889, 0.9523, 0.3014), (-0.2889, 0.9523, 0.5477), (-0.09754, 0.9904, -0.6836), (-0.09754, 0.9904, -0.4373), (-0.09754, 0.9904, -0.1911), (-0.09754, 0.9904, 0.05516), (-0.09754, 0.9904, 0.3014), (-0.09754, 0.9904, 0.5477)], [], [(247, 470, 248, 464), (186, 411, 187, 405), (232, 461, 233, 455), (214, 443, 215, 437), (180, 405, 181, 399), (93, 312, 9, 306), (212, 433, 213, 427), (221, 448, 222, 442), (149, 376, 150, 370), (70, 299, 71, 293), (101, 328, 102, 322), (228, 453, 229, 447), (229, 452, 230, 446), (170, 391, 171, 385), (160, 389, 161, 383), (173, 400, 174, 394), (220, 449, 221, 443), (125, 352, 126, 346), (88, 284, 8, 283), (134, 355, 135, 349), (166, 271, 34, 270), (161, 388, 162, 382), (242, 463, 243, 457), (119, 346, 120, 340), (94, 323, 95, 317), (96, 321, 97, 315), (71, 298, 72, 292), (188, 409, 189, 403), (187, 410, 188, 404), (198, 423, 199, 417), (66, 477, 67, 291), (68, 479, 69, 293), (64, 475, 65, 289), (67, 478, 68, 292), (65, 476, 66, 290), (192, 418, 198, 417), (0, 474, 64, 288), (62, 1, 256), (255, 474, 63, 468), (253, 477, 66, 476), (60, 62, 257), (109, 333, 115, 332), (58, 60, 258), (230, 452, 236, 451), (56, 58, 259), (233, 461, 239, 460), (54, 56, 260), (150, 376, 156, 375), (52, 54, 261), (159, 379, 165, 378), (50, 52, 262), (199, 423, 205, 422), (48, 50, 263), (133, 357, 139, 356), (46, 48, 264), (249, 469, 255, 468), (44, 46, 265), (198, 424, 204, 423), (42, 44, 266), (147, 367, 153, 366), (40, 42, 267), (111, 331, 117, 330), (38, 40, 268), (165, 385, 171, 384), (36, 38, 269), (210, 436, 216, 435), (34, 36, 270), (101, 329, 107, 328), (32, 34, 271), (161, 389, 167, 388), (30, 32, 272), (67, 292, 72, 291), (28, 30, 273), (206, 428, 212, 427), (26, 28, 274), (143, 371, 149, 370), (24, 26, 275), (179, 407, 185, 406), (22, 24, 276), (184, 407, 178, 268), (20, 22, 277), (232, 455, 226, 260), (18, 20, 278), (75, 295, 81, 294), (16, 18, 279), (96, 322, 102, 321), (14, 16, 280), (100, 323, 94, 282), (12, 14, 281), (124, 347, 118, 278), (10, 12, 282), (255, 475, 64, 474), (8, 10, 283), (166, 389, 160, 271), (6, 8, 284), (121, 345, 127, 344), (4, 6, 285), (118, 341, 112, 279), (2, 4, 286), (99, 319, 105, 318), (1, 2, 287), (162, 388, 168, 387), (130, 353, 124, 277), (208, 264, 48, 263), (3, 0, 288), (68, 293, 71, 292), (105, 324, 13, 318), (205, 429, 211, 428), (190, 267, 42, 266), (66, 291, 73, 290), (110, 331, 111, 325), (217, 441, 223, 440), (131, 358, 132, 352), (190, 419, 191, 413), (103, 327, 109, 326), (83, 310, 84, 304), (5, 3, 294), (107, 335, 113, 334), (185, 412, 186, 406), (72, 298, 78, 297), (154, 383, 155, 377), (160, 383, 154, 272), (72, 297, 73, 291), (229, 453, 235, 452), (154, 273, 30, 272), (211, 434, 212, 428), (201, 421, 207, 420), (98, 319, 99, 313), (7, 5, 300), (79, 303, 85, 302), (117, 336, 17, 330), (71, 299, 77, 298), (81, 300, 5, 294), (245, 473, 251, 472), (239, 466, 240, 460), (247, 471, 253, 470), (82, 285, 6, 284), (114, 339, 115, 333), (119, 347, 125, 346), (140, 361, 141, 355), (9, 7, 306), (85, 309, 91, 308), (113, 340, 114, 334), (246, 472, 252, 471), (89, 316, 90, 310), (220, 443, 214, 262), (76, 286, 4, 285), (84, 310, 90, 309), (162, 387, 163, 381), (241, 464, 242, 458), (92, 314, 98, 313), (104, 325, 105, 319), (11, 9, 312), (153, 373, 159, 372), (252, 477, 253, 471), (178, 401, 172, 269), (87, 306, 7, 300), (189, 409, 195, 408), (95, 322, 96, 316), (174, 400, 180, 399), (97, 320, 98, 314), (94, 283, 10, 282), (88, 311, 82, 284), (112, 341, 113, 335), (13, 11, 318), (97, 321, 103, 320), (100, 329, 101, 323), (112, 335, 106, 280), (169, 392, 170, 386), (95, 323, 101, 322), (82, 311, 83, 305), (98, 320, 104, 319), (103, 326, 104, 320), (234, 459, 235, 453), (94, 317, 88, 283), (124, 353, 125, 347), (15, 13, 324), (116, 338, 122, 337), (106, 281, 14, 280), (102, 328, 108, 327), (91, 314, 92, 308), (110, 332, 116, 331), (163, 386, 164, 380), (74, 296, 80, 295), (109, 332, 110, 326), (193, 416, 194, 410), (244, 467, 238, 258), (182, 403, 183, 397), (17, 15, 330), (80, 302, 86, 301), (78, 303, 79, 297), (154, 377, 148, 273), (92, 313, 93, 307), (183, 403, 189, 402), (178, 407, 179, 401), (113, 341, 119, 340), (85, 308, 86, 302), (133, 356, 134, 350), (128, 350, 134, 349), (226, 455, 227, 449), (19, 17, 336), (76, 299, 70, 286), (184, 413, 185, 407), (117, 337, 123, 336), (230, 451, 231, 445), (216, 442, 222, 441), (176, 397, 177, 391), (123, 343, 129, 342), (200, 421, 201, 415), (73, 296, 74, 290), (78, 304, 84, 303), (195, 414, 43, 408), (21, 19, 342), (228, 454, 234, 453), (166, 395, 167, 389), (77, 305, 83, 304), (231, 450, 55, 444), (82, 305, 76, 285), (203, 430, 204, 424), (227, 455, 233, 454), (238, 467, 239, 461), (148, 377, 149, 371), (137, 365, 143, 364), (206, 427, 207, 421), (23, 21, 348), (200, 422, 206, 421), (122, 343, 123, 337), (175, 399, 181, 398), (167, 394, 168, 388), (70, 293, 69, 287), (220, 262, 52, 261), (237, 457, 243, 456), (146, 367, 147, 361), (184, 268, 40, 267), (141, 361, 147, 360), (244, 473, 245, 467), (25, 23, 354), (148, 371, 142, 274), (172, 401, 173, 395), (173, 401, 179, 400), (137, 364, 138, 358), (163, 387, 169, 386), (216, 441, 217, 435), (89, 317, 95, 316), (249, 468, 61, 462), (136, 276, 24, 275), (93, 313, 99, 312), (233, 460, 234, 454), (27, 25, 360), (134, 356, 140, 355), (74, 295, 75, 289), (212, 434, 218, 433), (151, 374, 152, 368), (132, 358, 138, 357), (208, 437, 209, 431), (211, 435, 217, 434), (191, 418, 192, 412), (236, 457, 237, 451), (140, 362, 146, 361), (222, 447, 223, 441), (29, 27, 366), (126, 352, 132, 351), (160, 272, 32, 271), (241, 465, 247, 464), (150, 375, 151, 369), (193, 417, 199, 416), (196, 266, 44, 265), (135, 355, 141, 354), (197, 424, 198, 418), (148, 274, 28, 273), (218, 440, 224, 439), (225, 444, 53, 438), (31, 29, 372), (146, 368, 152, 367), (145, 368, 146, 362), (239, 467, 245, 466), (155, 382, 156, 376), (250, 473, 244, 257), (213, 432, 49, 426), (129, 349, 135, 348), (90, 315, 91, 309), (77, 304, 78, 298), (219, 439, 225, 438), (76, 305, 77, 299), (33, 31, 378), (105, 325, 111, 324), (115, 338, 116, 332), (196, 419, 190, 266), (194, 415, 195, 409), (157, 381, 163, 380), (127, 350, 128, 344), (231, 451, 237, 450), (130, 359, 131, 353), (164, 385, 165, 379), (181, 405, 187, 404), (136, 365, 137, 359), (35, 33, 384), (213, 433, 219, 432), (128, 349, 129, 343), (234, 460, 240, 459), (108, 333, 109, 327), (191, 419, 197, 418), (84, 309, 85, 303), (142, 365, 136, 275), (118, 347, 119, 341), (99, 318, 11, 312), (108, 334, 114, 333), (210, 435, 211, 429), (37, 35, 390), (242, 464, 248, 463), (168, 393, 169, 387), (194, 416, 200, 415), (240, 465, 241, 459), (169, 393, 175, 392), (192, 417, 193, 411), (170, 392, 176, 391), (112, 280, 16, 279), (172, 270, 36, 269), (215, 443, 221, 442), (158, 379, 159, 373), (39, 37, 396), (73, 297, 79, 296), (181, 404, 182, 398), (195, 415, 201, 414), (102, 327, 103, 321), (225, 445, 231, 444), (152, 373, 153, 367), (91, 315, 97, 314), (124, 278, 20, 277), (178, 269, 38, 268), (81, 301, 87, 300), (214, 263, 50, 262), (41, 39, 402), (203, 431, 209, 430), (86, 307, 87, 301), (139, 363, 145, 362), (80, 301, 81, 295), (158, 380, 164, 379), (232, 260, 56, 259), (136, 359, 130, 276), (235, 458, 236, 452), (118, 279, 18, 278), (188, 410, 194, 409), (237, 456, 57, 450), (43, 41, 408), (185, 413, 191, 412), (111, 330, 15, 324), (224, 446, 230, 445), (238, 259, 58, 258), (187, 411, 193, 410), (165, 384, 33, 378), (186, 412, 192, 411), (107, 334, 108, 328), (88, 317, 89, 311), (149, 377, 155, 376), (209, 436, 210, 430), (45, 43, 414), (127, 351, 133, 350), (121, 344, 122, 338), (240, 466, 246, 465), (79, 302, 80, 296), (144, 370, 150, 369), (157, 380, 158, 374), (168, 394, 174, 393), (142, 275, 26, 274), (199, 422, 200, 416), (125, 353, 131, 352), (139, 362, 140, 356), (47, 45, 420), (190, 413, 184, 267), (153, 372, 29, 366), (151, 375, 157, 374), (204, 429, 205, 423), (167, 395, 173, 394), (156, 381, 157, 375), (87, 307, 93, 306), (205, 428, 206, 422), (207, 426, 47, 420), (155, 383, 161, 382), (159, 378, 31, 372), (49, 47, 426), (248, 470, 254, 469), (201, 420, 45, 414), (207, 427, 213, 426), (147, 366, 27, 360), (176, 398, 182, 397), (217, 440, 218, 434), (236, 458, 242, 457), (144, 369, 145, 363), (70, 287, 2, 286), (202, 425, 196, 265), (202, 265, 46, 264), (51, 49, 432), (214, 437, 208, 263), (189, 408, 41, 402), (131, 359, 137, 358), (223, 446, 224, 440), (209, 437, 215, 436), (246, 471, 247, 465), (164, 386, 170, 385), (248, 469, 249, 463), (218, 439, 219, 433), (221, 449, 227, 448), (141, 360, 25, 354), (53, 51, 438), (177, 397, 183, 396), (132, 357, 133, 351), (114, 340, 120, 339), (215, 442, 216, 436), (197, 425, 203, 424), (244, 258, 60, 257), (226, 449, 220, 261), (202, 431, 203, 425), (224, 445, 225, 439), (243, 463, 249, 462), (183, 402, 39, 396), (55, 53, 444), (182, 404, 188, 403), (142, 371, 143, 365), (145, 369, 151, 368), (120, 345, 121, 339), (156, 382, 162, 381), (179, 406, 180, 400), (235, 459, 241, 458), (123, 342, 19, 336), (226, 261, 54, 260), (180, 406, 186, 405), (126, 351, 127, 345), (57, 55, 450), (65, 290, 74, 289), (227, 454, 228, 448), (122, 344, 128, 343), (174, 399, 175, 393), (104, 326, 110, 325), (100, 282, 12, 281), (86, 308, 92, 307), (106, 335, 107, 329), (143, 370, 144, 364), (64, 289, 75, 288), (129, 348, 21, 342), (59, 57, 456), (208, 431, 202, 264), (116, 337, 117, 331), (152, 374, 158, 373), (130, 277, 22, 276), (90, 316, 96, 315), (196, 425, 197, 419), (138, 364, 144, 363), (171, 390, 35, 384), (175, 398, 176, 392), (238, 461, 232, 259), (138, 363, 139, 357), (61, 59, 462), (171, 391, 177, 390), (75, 294, 3, 288), (222, 448, 228, 447), (245, 472, 246, 466), (223, 447, 229, 446), (135, 354, 23, 348), (115, 339, 121, 338), (177, 396, 37, 390), (219, 438, 51, 432), (204, 430, 210, 429), (253, 476, 254, 470), (63, 61, 468), (83, 311, 89, 310), (250, 479, 251, 473), (120, 346, 126, 345), (251, 478, 252, 472), (172, 395, 166, 270), (1, 287, 69, 256), (106, 329, 100, 281), (254, 475, 255, 469), (250, 257, 62, 256), (69, 479, 250, 256), (0, 63, 474), (251, 479, 68, 478), (252, 478, 67, 477), (254, 476, 65, 475), (243, 462, 59, 456)])
_uv = me_cylinder_002.uv_layers.new(name='UVMap')
_uv.uv.foreach_set('vector', [0.0625, 0.7381, 0.04688, 0.7262, 0.0625, 0.7143, 0.07812, 0.7262, 0.375, 0.7619, 0.3594, 0.75, 0.375, 0.7381, 0.3906, 0.75, 0.125, 0.8095, 0.1094, 0.7976, 0.125, 0.7857, 0.1406, 0.7976, 0.2188, 0.8095, 0.2031, 0.7976, 0.2188, 0.7857, 0.2344, 0.7976, 0.4063, 0.7619, 0.3906, 0.75, 0.4063, 0.7381, 0.4219, 0.75, 0.875, 0.6905, 0.8594, 0.6786, 0.875, 0.6667, 0.8906, 0.6786, 0.25, 0.7143, 0.2344, 0.7024, 0.25, 0.6905, 0.2656, 0.7024, 0.1875, 0.7857, 0.1719, 0.7738, 0.1875, 0.7619, 0.2031, 0.7738, 0.5625, 0.7857, 0.5469, 0.7738, 0.5625, 0.7619, 0.5781, 0.7738, 0.9688, 0.8095, 0.9531, 0.7976, 0.9688, 0.7857, 0.9844, 0.7976, 0.8125, 0.7857, 0.7969, 0.7738, 0.8125, 0.7619, 0.8281, 0.7738, 0.1562, 0.7619, 0.1406, 0.75, 0.1562, 0.7381, 0.1719, 0.75, 0.1562, 0.7381, 0.1406, 0.7262, 0.1562, 0.7143, 0.1719, 0.7262, 0.4687, 0.7143, 0.4531, 0.7024, 0.4688, 0.6905, 0.4844, 0.7024, 0.5, 0.8095, 0.4844, 0.7976, 0.5, 0.7857, 0.5156, 0.7976, 0.4375, 0.7857, 0.4219, 0.7738, 0.4375, 0.7619, 0.4531, 0.7738, 0.1875, 0.8095, 0.1719, 0.7976, 0.1875, 0.7857, 0.2031, 0.7976, 0.6875, 0.7857, 0.6719, 0.7738, 0.6875, 0.7619, 0.7031, 0.7738, 0.875, 0.8095, 0.8906, 0.8214, 0.875, 0.8333, 0.8594, 0.8214, 0.6562, 0.7143, 0.6406, 0.7024, 0.6562, 0.6905, 0.6719, 0.7024, 0.4688, 0.8095, 0.4844, 0.8214, 0.4687, 0.8333, 0.4531, 0.8214, 0.5, 0.7857, 0.4844, 0.7738, 0.5, 0.7619, 0.5156, 0.7738, 0.09375, 0.7143, 0.07812, 0.7024, 0.09375, 0.6905, 0.1094, 0.7024, 0.7188, 0.7857, 0.7031, 0.7738, 0.7188, 0.7619, 0.7344, 0.7738, 0.8438, 0.8095, 0.8281, 0.7976, 0.8438, 0.7857, 0.8594, 0.7976, 0.8438, 0.7619, 0.8281, 0.75, 0.8438, 0.7381, 0.8594, 0.75, 0.9688, 0.7857, 0.9531, 0.7738, 0.9688, 0.7619, 0.9844, 0.7738, 0.375, 0.7143, 0.3594, 0.7024, 0.375, 0.6905, 0.3906, 0.7024, 0.375, 0.7381, 0.3594, 0.7262, 0.375, 0.7143, 0.3906, 0.7262, 0.3125, 0.7619, 0.2969, 0.75, 0.3125, 0.7381, 0.3281, 0.75, 0.0, 0.7381, 0.01562, 0.75, 1.0, 0.7619, 0.9844, 0.75, 0.0, 0.7857, 0.01563, 0.7976, 1.0, 0.8095, 0.9844, 0.7976, 0.0, 0.6905, 0.01563, 0.7024, 1.0, 0.7143, 0.9844, 0.7024, 0.0, 0.7619, 0.01563, 0.7738, 1.0, 0.7857, 0.9844, 0.7738, 0.0, 0.7143, 0.01563, 0.7262, 1.0, 0.7381, 0.9844, 0.7262, 0.3437, 0.7619, 0.3281, 0.7738, 0.3125, 0.7619, 0.3281, 0.75, 0.0, 0.6667, 0.01562, 0.6786, 1.0, 0.6905, 0.9844, 0.6786, 0.03125, 0.8333, 0.0, 0.8333, 0.01563, 0.8214, 0.03125, 0.6905, 0.01562, 0.6786, 0.03125, 0.6667, 0.04688, 0.6786, 0.03125, 0.7381, 0.01562, 0.75, 0.0, 0.7381, 0.01563, 0.7262, 0.0625, 0.8333, 0.03125, 0.8333, 0.04688, 0.8214, 0.7812, 0.7381, 0.7656, 0.75, 0.75, 0.7381, 0.7656, 0.7262, 0.09375, 0.8333, 0.0625, 0.8333, 0.07812, 0.8214, 0.1562, 0.7143, 0.1406, 0.7262, 0.125, 0.7143, 0.1406, 0.7024, 0.125, 0.8333, 0.09375, 0.8333, 0.1094, 0.8214, 0.125, 0.7857, 0.1094, 0.7976, 0.09375, 0.7857, 0.1094, 0.7738, 0.1562, 0.8333, 0.125, 0.8333, 0.1406, 0.8214, 0.5625, 0.7619, 0.5469, 0.7738, 0.5312, 0.7619, 0.5469, 0.75, 0.1875, 0.8333, 0.1562, 0.8333, 0.1719, 0.8214, 0.5312, 0.6905, 0.5156, 0.7024, 0.5, 0.6905, 0.5156, 0.6786, 0.2188, 0.8333, 0.1875, 0.8333, 0.2031, 0.8214, 0.3125, 0.7381, 0.2969, 0.75, 0.2812, 0.7381, 0.2969, 0.7262, 0.25, 0.8333, 0.2188, 0.8333, 0.2344, 0.8214, 0.6563, 0.7381, 0.6406, 0.75, 0.625, 0.7381, 0.6406, 0.7262, 0.2812, 0.8333, 0.25, 0.8333, 0.2656, 0.8214, 0.0625, 0.6905, 0.04688, 0.7024, 0.03125, 0.6905, 0.04688, 0.6786, 0.3125, 0.8333, 0.2812, 0.8333, 0.2969, 0.8214, 0.3125, 0.7619, 0.2969, 0.7738, 0.2812, 0.7619, 0.2969, 0.75, 0.3438, 0.8333, 0.3125, 0.8333, 0.3281, 0.8214, 0.5938, 0.6905, 0.5781, 0.7024, 0.5625, 0.6905, 0.5781, 0.6786, 0.375, 0.8333, 0.3438, 0.8333, 0.3594, 0.8214, 0.7813, 0.6905, 0.7656, 0.7024, 0.75, 0.6905, 0.7656, 0.6786, 0.4062, 0.8333, 0.375, 0.8333, 0.3906, 0.8214, 0.5, 0.6905, 0.4844, 0.7024, 0.4688, 0.6905, 0.4844, 0.6786, 0.4375, 0.8333, 0.4062, 0.8333, 0.4219, 0.8214, 0.25, 0.7619, 0.2344, 0.7738, 0.2188, 0.7619, 0.2344, 0.75, 0.4687, 0.8333, 0.4375, 0.8333, 0.4531, 0.8214, 0.8125, 0.7857, 0.7969, 0.7976, 0.7812, 0.7857, 0.7969, 0.7738, 0.5, 0.8333, 0.4687, 0.8333, 0.4844, 0.8214, 0.5, 0.7857, 0.4844, 0.7976, 0.4688, 0.7857, 0.4844, 0.7738, 0.5312, 0.8333, 0.5, 0.8333, 0.5156, 0.8214, 1.0, 0.7619, 0.9844, 0.7738, 0.9688, 0.7619, 0.9844, 0.75, 0.5625, 0.8333, 0.5312, 0.8333, 0.5469, 0.8214, 0.2812, 0.7143, 0.2656, 0.7262, 0.25, 0.7143, 0.2656, 0.7024, 0.5938, 0.8333, 0.5625, 0.8333, 0.5781, 0.8214, 0.5938, 0.7857, 0.5781, 0.7976, 0.5625, 0.7857, 0.5781, 0.7738, 0.625, 0.8333, 0.5938, 0.8333, 0.6094, 0.8214, 0.4062, 0.7857, 0.3906, 0.7976, 0.375, 0.7857, 0.3906, 0.7738, 0.6562, 0.8333, 0.625, 0.8333, 0.6406, 0.8214, 0.375, 0.8095, 0.3906, 0.7976, 0.4062, 0.8095, 0.3906, 0.8214, 0.6875, 0.8333, 0.6562, 0.8333, 0.6719, 0.8214, 0.125, 0.8095, 0.1406, 0.7976, 0.1562, 0.8095, 0.1406, 0.8214, 0.7188, 0.8333, 0.6875, 0.8333, 0.7031, 0.8214, 0.9688, 0.6905, 0.9531, 0.7024, 0.9375, 0.6905, 0.9531, 0.6786, 0.75, 0.8333, 0.7188, 0.8333, 0.7344, 0.8214, 0.8438, 0.7619, 0.8281, 0.7738, 0.8125, 0.7619, 0.8281, 0.75, 0.7812, 0.8333, 0.75, 0.8333, 0.7656, 0.8214, 0.8125, 0.8095, 0.8281, 0.7976, 0.8438, 0.8095, 0.8281, 0.8214, 0.8125, 0.8333, 0.7812, 0.8333, 0.7969, 0.8214, 0.6875, 0.8095, 0.7031, 0.7976, 0.7188, 0.8095, 0.7031, 0.8214, 0.8437, 0.8333, 0.8125, 0.8333, 0.8281, 0.8214, 0.03125, 0.6905, 0.01563, 0.7024, 0.0, 0.6905, 0.01562, 0.6786, 0.875, 0.8333, 0.8437, 0.8333, 0.8594, 0.8214, 0.4688, 0.8095, 0.4844, 0.7976, 0.5, 0.8095, 0.4844, 0.8214, 0.9062, 0.8333, 0.875, 0.8333, 0.8906, 0.8214, 0.7188, 0.7381, 0.7031, 0.75, 0.6875, 0.7381, 0.7031, 0.7262, 0.9375, 0.8333, 0.9062, 0.8333, 0.9219, 0.8214, 0.7188, 0.8095, 0.7344, 0.7976, 0.75, 0.8095, 0.7344, 0.8214, 0.9688, 0.8333, 0.9375, 0.8333, 0.9531, 0.8214, 0.8438, 0.6905, 0.8281, 0.7024, 0.8125, 0.6905, 0.8281, 0.6786, 1.0, 0.8333, 0.9688, 0.8333, 0.9844, 0.8214, 0.5, 0.7619, 0.4844, 0.7738, 0.4688, 0.7619, 0.4844, 0.75, 0.6562, 0.8095, 0.6719, 0.7976, 0.6875, 0.8095, 0.6719, 0.8214, 0.25, 0.8095, 0.2656, 0.8214, 0.25, 0.8333, 0.2344, 0.8214, 0.9688, 0.6667, 1.0, 0.6667, 0.9844, 0.6786, 1.0, 0.7857, 0.9844, 0.7976, 0.9688, 0.7857, 0.9844, 0.7738, 0.8125, 0.6905, 0.7969, 0.6786, 0.8125, 0.6667, 0.8281, 0.6786, 0.2812, 0.7381, 0.2656, 0.75, 0.25, 0.7381, 0.2656, 0.7262, 0.3438, 0.8095, 0.3594, 0.8214, 0.3438, 0.8333, 0.3281, 0.8214, 1.0, 0.7381, 0.9844, 0.75, 0.9688, 0.7381, 0.9844, 0.7262, 0.7812, 0.7143, 0.7656, 0.7024, 0.7813, 0.6905, 0.7969, 0.7024, 0.2188, 0.7381, 0.2031, 0.75, 0.1875, 0.7381, 0.2031, 0.7262, 0.6562, 0.7857, 0.6406, 0.7738, 0.6563, 0.7619, 0.6719, 0.7738, 0.3438, 0.8095, 0.3281, 0.7976, 0.3437, 0.7857, 0.3594, 0.7976, 0.8125, 0.7381, 0.7969, 0.75, 0.7812, 0.7381, 0.7969, 0.7262, 0.9062, 0.7857, 0.8906, 0.7738, 0.9062, 0.7619, 0.9219, 0.7738, 0.9375, 0.6667, 0.9688, 0.6667, 0.9531, 0.6786, 0.7812, 0.7857, 0.7656, 0.7976, 0.75, 0.7857, 0.7656, 0.7738, 0.375, 0.7857, 0.3594, 0.7738, 0.375, 0.7619, 0.3906, 0.7738, 0.9688, 0.7619, 0.9531, 0.7738, 0.9375, 0.7619, 0.9531, 0.75, 0.5312, 0.8095, 0.5156, 0.7976, 0.5312, 0.7857, 0.5469, 0.7976, 0.5, 0.8095, 0.5156, 0.7976, 0.5312, 0.8095, 0.5156, 0.8214, 0.9688, 0.7619, 0.9531, 0.75, 0.9688, 0.7381, 0.9844, 0.75, 0.1562, 0.7381, 0.1406, 0.75, 0.125, 0.7381, 0.1406, 0.7262, 0.5312, 0.8095, 0.5469, 0.8214, 0.5312, 0.8333, 0.5156, 0.8214, 0.25, 0.7381, 0.2344, 0.7262, 0.25, 0.7143, 0.2656, 0.7262, 0.3125, 0.6905, 0.2969, 0.7024, 0.2812, 0.6905, 0.2969, 0.6786, 0.8437, 0.7143, 0.8281, 0.7024, 0.8438, 0.6905, 0.8594, 0.7024, 0.9062, 0.6667, 0.9375, 0.6667, 0.9219, 0.6786, 0.9375, 0.7381, 0.9219, 0.75, 0.9062, 0.7381, 0.9219, 0.7262, 0.75, 0.6905, 0.7344, 0.6786, 0.75, 0.6667, 0.7656, 0.6786, 0.9688, 0.7857, 0.9531, 0.7976, 0.9375, 0.7857, 0.9531, 0.7738, 0.9375, 0.6905, 0.9219, 0.6786, 0.9375, 0.6667, 0.9531, 0.6786, 0.0625, 0.7857, 0.04688, 0.7976, 0.03125, 0.7857, 0.04688, 0.7738, 0.09375, 0.7857, 0.07812, 0.7738, 0.09375, 0.7619, 0.1094, 0.7738, 0.0625, 0.7381, 0.04687, 0.75, 0.03125, 0.7381, 0.04688, 0.7262, 0.9062, 0.8095, 0.9219, 0.8214, 0.9062, 0.8333, 0.8906, 0.8214, 0.75, 0.7619, 0.7344, 0.75, 0.75, 0.7381, 0.7656, 0.75, 0.7188, 0.7857, 0.7031, 0.7976, 0.6875, 0.7857, 0.7031, 0.7738, 0.625, 0.7143, 0.6094, 0.7024, 0.625, 0.6905, 0.6406, 0.7024, 0.875, 0.6667, 0.9062, 0.6667, 0.8906, 0.6786, 0.9062, 0.7381, 0.8906, 0.75, 0.875, 0.7381, 0.8906, 0.7262, 0.75, 0.7857, 0.7344, 0.7738, 0.75, 0.7619, 0.7656, 0.7738, 0.0625, 0.7619, 0.04688, 0.7738, 0.03125, 0.7619, 0.04687, 0.75, 0.875, 0.7857, 0.8594, 0.7738, 0.875, 0.7619, 0.8906, 0.7738, 0.1875, 0.8095, 0.2031, 0.7976, 0.2188, 0.8095, 0.2031, 0.8214, 0.9375, 0.8095, 0.9531, 0.8214, 0.9375, 0.8333, 0.9219, 0.8214, 0.9062, 0.7619, 0.8906, 0.7738, 0.875, 0.7619, 0.8906, 0.75, 0.5, 0.7619, 0.4844, 0.75, 0.5, 0.7381, 0.5156, 0.75, 0.09375, 0.7381, 0.07812, 0.7262, 0.09375, 0.7143, 0.1094, 0.7262, 0.875, 0.7143, 0.8594, 0.7262, 0.8437, 0.7143, 0.8594, 0.7024, 0.8125, 0.7143, 0.7969, 0.7024, 0.8125, 0.6905, 0.8281, 0.7024, 0.8438, 0.6667, 0.875, 0.6667, 0.8594, 0.6786, 0.5625, 0.6905, 0.5469, 0.7024, 0.5312, 0.6905, 0.5469, 0.6786, 0.03125, 0.7619, 0.01562, 0.75, 0.03125, 0.7381, 0.04687, 0.75, 0.4062, 0.8095, 0.4219, 0.7976, 0.4375, 0.8095, 0.4219, 0.8214, 0.9062, 0.6905, 0.8906, 0.6786, 0.9062, 0.6667, 0.9219, 0.6786, 0.375, 0.6905, 0.3594, 0.7024, 0.3438, 0.6905, 0.3594, 0.6786, 0.8438, 0.7857, 0.8281, 0.7738, 0.8438, 0.7619, 0.8594, 0.7738, 0.4375, 0.7619, 0.4219, 0.7738, 0.4063, 0.7619, 0.4219, 0.75, 0.8438, 0.7381, 0.8281, 0.7262, 0.8437, 0.7143, 0.8594, 0.7262, 0.8438, 0.8095, 0.8594, 0.8214, 0.8437, 0.8333, 0.8281, 0.8214, 0.875, 0.8095, 0.8906, 0.7976, 0.9062, 0.8095, 0.8906, 0.8214, 0.75, 0.8095, 0.7344, 0.7976, 0.75, 0.7857, 0.7656, 0.7976, 0.8125, 0.6667, 0.8438, 0.6667, 0.8281, 0.6786, 0.8438, 0.7381, 0.8281, 0.75, 0.8125, 0.7381, 0.8281, 0.7262, 0.8125, 0.8095, 0.7969, 0.7976, 0.8125, 0.7857, 0.8281, 0.7976, 0.75, 0.8095, 0.7656, 0.7976, 0.7813, 0.8095, 0.7656, 0.8214, 0.4688, 0.7381, 0.4531, 0.7262, 0.4687, 0.7143, 0.4844, 0.7262, 0.8438, 0.7857, 0.8281, 0.7976, 0.8125, 0.7857, 0.8281, 0.7738, 0.9062, 0.8095, 0.8906, 0.7976, 0.9062, 0.7857, 0.9219, 0.7976, 0.8437, 0.7143, 0.8281, 0.7262, 0.8125, 0.7143, 0.8281, 0.7024, 0.8125, 0.7381, 0.7969, 0.7262, 0.8125, 0.7143, 0.8281, 0.7262, 0.125, 0.7619, 0.1094, 0.75, 0.125, 0.7381, 0.1406, 0.75, 0.8438, 0.8095, 0.8594, 0.7976, 0.875, 0.8095, 0.8594, 0.8214, 0.6875, 0.8095, 0.6719, 0.7976, 0.6875, 0.7857, 0.7031, 0.7976, 0.7812, 0.6667, 0.8125, 0.6667, 0.7969, 0.6786, 0.75, 0.7143, 0.7344, 0.7262, 0.7188, 0.7143, 0.7344, 0.7024, 0.7813, 0.8095, 0.7969, 0.8214, 0.7812, 0.8333, 0.7656, 0.8214, 0.8125, 0.7619, 0.7969, 0.7738, 0.7812, 0.7619, 0.7969, 0.75, 0.875, 0.7381, 0.8594, 0.7262, 0.875, 0.7143, 0.8906, 0.7262, 0.7812, 0.7143, 0.7656, 0.7262, 0.75, 0.7143, 0.7656, 0.7024, 0.5, 0.7381, 0.4844, 0.7262, 0.5, 0.7143, 0.5156, 0.7262, 0.9688, 0.7143, 0.9531, 0.7262, 0.9375, 0.7143, 0.9531, 0.7024, 0.7812, 0.7381, 0.7656, 0.7262, 0.7812, 0.7143, 0.7969, 0.7262, 0.3437, 0.7381, 0.3281, 0.7262, 0.3437, 0.7143, 0.3594, 0.7262, 0.0625, 0.8095, 0.07812, 0.7976, 0.09375, 0.8095, 0.07812, 0.8214, 0.4062, 0.7143, 0.3906, 0.7024, 0.4062, 0.6905, 0.4219, 0.7024, 0.75, 0.6667, 0.7812, 0.6667, 0.7656, 0.6786, 0.9375, 0.7143, 0.9219, 0.7262, 0.9062, 0.7143, 0.9219, 0.7024, 0.9375, 0.7619, 0.9219, 0.75, 0.9375, 0.7381, 0.9531, 0.75, 0.5312, 0.8095, 0.5469, 0.7976, 0.5625, 0.8095, 0.5469, 0.8214, 0.875, 0.7143, 0.8594, 0.7024, 0.875, 0.6905, 0.8906, 0.7024, 0.4062, 0.6905, 0.3906, 0.7024, 0.375, 0.6905, 0.3906, 0.6786, 0.4062, 0.8095, 0.3906, 0.7976, 0.4062, 0.7857, 0.4219, 0.7976, 0.75, 0.7857, 0.7344, 0.7976, 0.7188, 0.7857, 0.7344, 0.7738, 0.9062, 0.7381, 0.8906, 0.7262, 0.9062, 0.7143, 0.9219, 0.7262, 0.6563, 0.7381, 0.6406, 0.7262, 0.6562, 0.7143, 0.6719, 0.7262, 0.6875, 0.7143, 0.6719, 0.7262, 0.6562, 0.7143, 0.6719, 0.7024, 0.1562, 0.8095, 0.1406, 0.7976, 0.1562, 0.7857, 0.1719, 0.7976, 0.7188, 0.6667, 0.75, 0.6667, 0.7344, 0.6786, 0.9375, 0.8095, 0.9531, 0.7976, 0.9688, 0.8095, 0.9531, 0.8214, 0.375, 0.8095, 0.3594, 0.7976, 0.375, 0.7857, 0.3906, 0.7976, 0.75, 0.6905, 0.7344, 0.7024, 0.7188, 0.6905, 0.7344, 0.6786, 0.1562, 0.7143, 0.1406, 0.7024, 0.1562, 0.6905, 0.1719, 0.7024, 0.2188, 0.7619, 0.2031, 0.7738, 0.1875, 0.7619, 0.2031, 0.75, 0.4375, 0.7143, 0.4219, 0.7024, 0.4375, 0.6905, 0.4531, 0.7024, 0.7188, 0.6905, 0.7031, 0.7024, 0.6875, 0.6905, 0.7031, 0.6786, 0.3125, 0.7143, 0.2969, 0.7024, 0.3125, 0.6905, 0.3281, 0.7024, 0.9688, 0.7381, 0.9531, 0.7262, 0.9688, 0.7143, 0.9844, 0.7262, 0.9375, 0.7619, 0.9219, 0.7738, 0.9062, 0.7619, 0.9219, 0.75, 0.3438, 0.6905, 0.3281, 0.6786, 0.3438, 0.6667, 0.3594, 0.6786, 0.6875, 0.6667, 0.7188, 0.6667, 0.7031, 0.6786, 0.1562, 0.7619, 0.1406, 0.7738, 0.125, 0.7619, 0.1406, 0.75, 0.4688, 0.8095, 0.4531, 0.7976, 0.4688, 0.7857, 0.4844, 0.7976, 0.9375, 0.7857, 0.9219, 0.7976, 0.9062, 0.7857, 0.9219, 0.7738, 0.1562, 0.6905, 0.1406, 0.6786, 0.1562, 0.6667, 0.1719, 0.6786, 0.9062, 0.8095, 0.9219, 0.7976, 0.9375, 0.8095, 0.9219, 0.8214, 0.2812, 0.7857, 0.2656, 0.7738, 0.2812, 0.7619, 0.2969, 0.7738, 0.1562, 0.7857, 0.1406, 0.7976, 0.125, 0.7857, 0.1406, 0.7738, 0.09375, 0.8095, 0.07812, 0.7976, 0.09375, 0.7857, 0.1094, 0.7976, 0.5625, 0.8095, 0.5469, 0.7976, 0.5625, 0.7857, 0.5781, 0.7976, 0.625, 0.7857, 0.6094, 0.7976, 0.5938, 0.7857, 0.6094, 0.7738, 0.2812, 0.7143, 0.2656, 0.7024, 0.2812, 0.6905, 0.2969, 0.7024, 0.6562, 0.6667, 0.6875, 0.6667, 0.6719, 0.6786, 0.3125, 0.7143, 0.2969, 0.7262, 0.2812, 0.7143, 0.2969, 0.7024, 0.7188, 0.7143, 0.7031, 0.7024, 0.7188, 0.6905, 0.7344, 0.7024, 0.4375, 0.7381, 0.4219, 0.75, 0.4063, 0.7381, 0.4219, 0.7262, 0.4688, 0.7857, 0.4531, 0.7738, 0.4688, 0.7619, 0.4844, 0.7738, 0.9688, 0.8095, 0.9844, 0.7976, 1.0, 0.8095, 0.9844, 0.8214, 0.1875, 0.8095, 0.2031, 0.8214, 0.1875, 0.8333, 0.1719, 0.8214, 0.125, 0.6905, 0.1094, 0.7024, 0.09375, 0.6905, 0.1094, 0.6786, 0.5938, 0.7143, 0.5781, 0.7024, 0.5938, 0.6905, 0.6094, 0.7024, 0.375, 0.8095, 0.3906, 0.8214, 0.375, 0.8333, 0.3594, 0.8214, 0.625, 0.6905, 0.6094, 0.7024, 0.5938, 0.6905, 0.6094, 0.6786, 0.0625, 0.8095, 0.04688, 0.7976, 0.0625, 0.7857, 0.07812, 0.7976, 0.625, 0.6667, 0.6562, 0.6667, 0.6406, 0.6786, 0.5625, 0.8095, 0.5781, 0.7976, 0.5938, 0.8095, 0.5781, 0.8214, 0.4375, 0.8095, 0.4219, 0.7976, 0.4375, 0.7857, 0.4531, 0.7976, 0.4375, 0.7857, 0.4219, 0.7976, 0.4062, 0.7857, 0.4219, 0.7738, 0.625, 0.7857, 0.6094, 0.7738, 0.625, 0.7619, 0.6406, 0.7738, 0.5, 0.7381, 0.4844, 0.75, 0.4688, 0.7381, 0.4844, 0.7262, 0.2188, 0.7619, 0.2031, 0.75, 0.2188, 0.7381, 0.2344, 0.75, 0.875, 0.7857, 0.8594, 0.7976, 0.8438, 0.7857, 0.8594, 0.7738, 0.0625, 0.6905, 0.04688, 0.6786, 0.0625, 0.6667, 0.07812, 0.6786, 0.625, 0.8095, 0.6406, 0.8214, 0.625, 0.8333, 0.6094, 0.8214, 0.875, 0.6905, 0.8594, 0.7024, 0.8438, 0.6905, 0.8594, 0.6786, 0.125, 0.7857, 0.1094, 0.7738, 0.125, 0.7619, 0.1406, 0.7738, 0.5938, 0.6667, 0.625, 0.6667, 0.6094, 0.6786, 0.6562, 0.7143, 0.6406, 0.7262, 0.625, 0.7143, 0.6406, 0.7024, 0.9688, 0.7143, 0.9531, 0.7024, 0.9688, 0.6905, 0.9844, 0.7024, 0.25, 0.7143, 0.2344, 0.7262, 0.2188, 0.7143, 0.2344, 0.7024, 0.5625, 0.7381, 0.5469, 0.7262, 0.5625, 0.7143, 0.5781, 0.7262, 0.6563, 0.7619, 0.6406, 0.7738, 0.625, 0.7619, 0.6406, 0.75, 0.25, 0.8095, 0.2344, 0.7976, 0.25, 0.7857, 0.2656, 0.7976, 0.25, 0.7381, 0.2344, 0.75, 0.2188, 0.7381, 0.2344, 0.7262, 0.3437, 0.7857, 0.3281, 0.7738, 0.3437, 0.7619, 0.3594, 0.7738, 0.125, 0.7143, 0.1094, 0.7024, 0.125, 0.6905, 0.1406, 0.7024, 0.625, 0.7143, 0.6094, 0.7262, 0.5938, 0.7143, 0.6094, 0.7024, 0.1875, 0.7619, 0.1719, 0.75, 0.1875, 0.7381, 0.2031, 0.75, 0.5625, 0.6667, 0.5938, 0.6667, 0.5781, 0.6786, 0.6875, 0.7619, 0.6719, 0.7738, 0.6563, 0.7619, 0.6719, 0.75, 0.5, 0.8095, 0.5156, 0.8214, 0.5, 0.8333, 0.4844, 0.8214, 0.09375, 0.7381, 0.07812, 0.75, 0.0625, 0.7381, 0.07812, 0.7262, 0.5625, 0.7619, 0.5469, 0.75, 0.5625, 0.7381, 0.5781, 0.75, 0.3437, 0.7381, 0.3281, 0.75, 0.3125, 0.7381, 0.3281, 0.7262, 0.3125, 0.8095, 0.3281, 0.8214, 0.3125, 0.8333, 0.2969, 0.8214, 0.6562, 0.6905, 0.6406, 0.7024, 0.625, 0.6905, 0.6406, 0.6786, 0.3125, 0.7857, 0.2969, 0.7738, 0.3125, 0.7619, 0.3281, 0.7738, 0.5625, 0.8095, 0.5781, 0.8214, 0.5625, 0.8333, 0.5469, 0.8214, 0.2188, 0.7143, 0.2031, 0.7262, 0.1875, 0.7143, 0.2031, 0.7024, 0.1875, 0.6905, 0.1719, 0.6786, 0.1875, 0.6667, 0.2031, 0.6786, 0.5312, 0.6667, 0.5625, 0.6667, 0.5469, 0.6786, 0.5938, 0.7143, 0.5781, 0.7262, 0.5625, 0.7143, 0.5781, 0.7024, 0.5938, 0.7381, 0.5781, 0.7262, 0.5938, 0.7143, 0.6094, 0.7262, 0.09375, 0.7857, 0.07812, 0.7976, 0.0625, 0.7857, 0.07812, 0.7738, 0.5312, 0.7857, 0.5156, 0.7738, 0.5312, 0.7619, 0.5469, 0.7738, 0.03125, 0.8095, 0.04688, 0.7976, 0.0625, 0.8095, 0.04688, 0.8214, 0.25, 0.6905, 0.2344, 0.6786, 0.25, 0.6667, 0.2656, 0.6786, 0.6875, 0.6905, 0.6719, 0.7024, 0.6562, 0.6905, 0.6719, 0.6786, 0.875, 0.7619, 0.8594, 0.75, 0.875, 0.7381, 0.8906, 0.75, 0.9375, 0.7857, 0.9219, 0.7738, 0.9375, 0.7619, 0.9531, 0.7738, 0.2188, 0.6905, 0.2031, 0.7024, 0.1875, 0.6905, 0.2031, 0.6786, 0.9375, 0.8095, 0.9219, 0.7976, 0.9375, 0.7857, 0.9531, 0.7976, 0.5, 0.6667, 0.5312, 0.6667, 0.5156, 0.6786, 0.8125, 0.6905, 0.7969, 0.7024, 0.7813, 0.6905, 0.7969, 0.6786, 0.75, 0.7381, 0.7344, 0.7262, 0.75, 0.7143, 0.7656, 0.7262, 0.3125, 0.8095, 0.3281, 0.7976, 0.3438, 0.8095, 0.3281, 0.8214, 0.3437, 0.7143, 0.3281, 0.7024, 0.3438, 0.6905, 0.3594, 0.7024, 0.5312, 0.7381, 0.5156, 0.75, 0.5, 0.7381, 0.5156, 0.7262, 0.6875, 0.7381, 0.6719, 0.7262, 0.6875, 0.7143, 0.7031, 0.7262, 0.1562, 0.6905, 0.1406, 0.7024, 0.125, 0.6905, 0.1406, 0.6786, 0.6562, 0.8095, 0.6406, 0.7976, 0.6562, 0.7857, 0.6719, 0.7976, 0.5, 0.7143, 0.4844, 0.7024, 0.5, 0.6905, 0.5156, 0.7024, 0.4063, 0.7381, 0.3906, 0.75, 0.375, 0.7381, 0.3906, 0.7262, 0.625, 0.8095, 0.6094, 0.7976, 0.625, 0.7857, 0.6406, 0.7976, 0.4688, 0.6667, 0.5, 0.6667, 0.4844, 0.6786, 0.25, 0.6905, 0.2344, 0.7024, 0.2188, 0.6905, 0.2344, 0.6786, 0.6875, 0.7143, 0.6719, 0.7024, 0.6875, 0.6905, 0.7031, 0.7024, 0.125, 0.7619, 0.1094, 0.7738, 0.09375, 0.7619, 0.1094, 0.75, 0.7812, 0.7619, 0.7656, 0.75, 0.7812, 0.7381, 0.7969, 0.75, 0.3437, 0.7857, 0.3281, 0.7976, 0.3125, 0.7857, 0.3281, 0.7738, 0.9062, 0.7619, 0.8906, 0.75, 0.9062, 0.7381, 0.9219, 0.75, 0.5938, 0.8095, 0.6094, 0.7976, 0.625, 0.8095, 0.6094, 0.8214, 0.7188, 0.8095, 0.7031, 0.7976, 0.7188, 0.7857, 0.7344, 0.7976, 0.8438, 0.6905, 0.8281, 0.6786, 0.8438, 0.6667, 0.8594, 0.6786, 0.7812, 0.7619, 0.7656, 0.7738, 0.75, 0.7619, 0.7656, 0.75, 0.25, 0.7619, 0.2344, 0.75, 0.25, 0.7381, 0.2656, 0.75, 0.4375, 0.6667, 0.4688, 0.6667, 0.4531, 0.6786, 0.09375, 0.7143, 0.07812, 0.7262, 0.0625, 0.7143, 0.07812, 0.7024, 0.4688, 0.7619, 0.4531, 0.75, 0.4688, 0.7381, 0.4844, 0.75, 0.3437, 0.7143, 0.3281, 0.7262, 0.3125, 0.7143, 0.3281, 0.7024, 0.09375, 0.7619, 0.07812, 0.75, 0.09375, 0.7381, 0.1094, 0.75, 0.4688, 0.7381, 0.4531, 0.75, 0.4375, 0.7381, 0.4531, 0.7262, 0.3437, 0.7619, 0.3281, 0.75, 0.3437, 0.7381, 0.3594, 0.75, 0.4687, 0.7143, 0.4531, 0.7262, 0.4375, 0.7143, 0.4531, 0.7024, 0.75, 0.8095, 0.7656, 0.8214, 0.75, 0.8333, 0.7344, 0.8214, 0.4375, 0.8095, 0.4531, 0.8214, 0.4375, 0.8333, 0.4219, 0.8214, 0.2188, 0.7857, 0.2031, 0.7976, 0.1875, 0.7857, 0.2031, 0.7738, 0.5312, 0.7143, 0.5156, 0.7024, 0.5312, 0.6905, 0.5469, 0.7024, 0.4062, 0.6667, 0.4375, 0.6667, 0.4219, 0.6786, 0.9688, 0.7381, 0.9531, 0.75, 0.9375, 0.7381, 0.9531, 0.7262, 0.4063, 0.7381, 0.3906, 0.7262, 0.4062, 0.7143, 0.4219, 0.7262, 0.3438, 0.6905, 0.3281, 0.7024, 0.3125, 0.6905, 0.3281, 0.6786, 0.8125, 0.7619, 0.7969, 0.75, 0.8125, 0.7381, 0.8281, 0.75, 0.1875, 0.6905, 0.1719, 0.7024, 0.1562, 0.6905, 0.1719, 0.6786, 0.5625, 0.7143, 0.5469, 0.7024, 0.5625, 0.6905, 0.5781, 0.7024, 0.875, 0.7381, 0.8594, 0.75, 0.8438, 0.7381, 0.8594, 0.7262, 0.6875, 0.8095, 0.7031, 0.8214, 0.6875, 0.8333, 0.6719, 0.8214, 0.4062, 0.8095, 0.4219, 0.8214, 0.4062, 0.8333, 0.3906, 0.8214, 0.9375, 0.6905, 0.9219, 0.7024, 0.9062, 0.6905, 0.9219, 0.6786, 0.2188, 0.8095, 0.2344, 0.8214, 0.2188, 0.8333, 0.2031, 0.8214, 0.375, 0.6667, 0.4062, 0.6667, 0.3906, 0.6786, 0.2812, 0.7857, 0.2656, 0.7976, 0.25, 0.7857, 0.2656, 0.7738, 0.9062, 0.7143, 0.8906, 0.7024, 0.9062, 0.6905, 0.9219, 0.7024, 0.625, 0.7381, 0.6094, 0.75, 0.5938, 0.7381, 0.6094, 0.7262, 0.9375, 0.7143, 0.9219, 0.7024, 0.9375, 0.6905, 0.9531, 0.7024, 0.5312, 0.7143, 0.5156, 0.7262, 0.5, 0.7143, 0.5156, 0.7024, 0.125, 0.8095, 0.1406, 0.8214, 0.125, 0.8333, 0.1094, 0.8214, 0.625, 0.8095, 0.6406, 0.7976, 0.6562, 0.8095, 0.6406, 0.8214, 0.125, 0.7381, 0.1094, 0.7262, 0.125, 0.7143, 0.1406, 0.7262, 0.7188, 0.8095, 0.7344, 0.8214, 0.7188, 0.8333, 0.7031, 0.8214, 0.375, 0.7143, 0.3594, 0.7262, 0.3437, 0.7143, 0.3594, 0.7024, 0.125, 0.6905, 0.1094, 0.6786, 0.125, 0.6667, 0.1406, 0.6786, 0.3438, 0.6667, 0.375, 0.6667, 0.3594, 0.6786, 0.375, 0.7857, 0.3594, 0.7976, 0.3437, 0.7857, 0.3594, 0.7738, 0.7813, 0.6905, 0.7656, 0.6786, 0.7812, 0.6667, 0.7969, 0.6786, 0.1875, 0.7143, 0.1719, 0.7262, 0.1562, 0.7143, 0.1719, 0.7024, 0.09375, 0.8095, 0.1094, 0.8214, 0.09375, 0.8333, 0.07812, 0.8214, 0.375, 0.7381, 0.3594, 0.75, 0.3437, 0.7381, 0.3594, 0.7262, 0.5, 0.6905, 0.4844, 0.6786, 0.5, 0.6667, 0.5156, 0.6786, 0.375, 0.7619, 0.3594, 0.7738, 0.3437, 0.7619, 0.3594, 0.75, 0.7812, 0.7857, 0.7656, 0.7738, 0.7812, 0.7619, 0.7969, 0.7738, 0.875, 0.8095, 0.8594, 0.7976, 0.875, 0.7857, 0.8906, 0.7976, 0.5625, 0.7857, 0.5469, 0.7976, 0.5312, 0.7857, 0.5469, 0.7738, 0.25, 0.7857, 0.2344, 0.7738, 0.25, 0.7619, 0.2656, 0.7738, 0.3125, 0.6667, 0.3438, 0.6667, 0.3281, 0.6786, 0.6875, 0.7381, 0.6719, 0.75, 0.6563, 0.7381, 0.6719, 0.7262, 0.7188, 0.7381, 0.7031, 0.7262, 0.7188, 0.7143, 0.7344, 0.7262, 0.09375, 0.7619, 0.07812, 0.7738, 0.0625, 0.7619, 0.07812, 0.75, 0.9375, 0.7381, 0.9219, 0.7262, 0.9375, 0.7143, 0.9531, 0.7262, 0.5938, 0.7619, 0.5781, 0.7738, 0.5625, 0.7619, 0.5781, 0.75, 0.5312, 0.7381, 0.5156, 0.7262, 0.5312, 0.7143, 0.5469, 0.7262, 0.4688, 0.7619, 0.4531, 0.7738, 0.4375, 0.7619, 0.4531, 0.75, 0.5938, 0.8095, 0.6094, 0.8214, 0.5938, 0.8333, 0.5781, 0.8214, 0.3125, 0.7381, 0.2969, 0.7262, 0.3125, 0.7143, 0.3281, 0.7262, 0.6875, 0.7857, 0.6719, 0.7976, 0.6562, 0.7857, 0.6719, 0.7738, 0.625, 0.7381, 0.6094, 0.7262, 0.625, 0.7143, 0.6406, 0.7262, 0.2812, 0.6667, 0.3125, 0.6667, 0.2969, 0.6786, 0.3438, 0.8095, 0.3594, 0.7976, 0.375, 0.8095, 0.3594, 0.8214, 0.5625, 0.6905, 0.5469, 0.6786, 0.5625, 0.6667, 0.5781, 0.6786, 0.5625, 0.7381, 0.5469, 0.75, 0.5312, 0.7381, 0.5469, 0.7262, 0.2812, 0.7619, 0.2656, 0.75, 0.2812, 0.7381, 0.2969, 0.75, 0.4688, 0.7857, 0.4531, 0.7976, 0.4375, 0.7857, 0.4531, 0.7738, 0.5312, 0.7619, 0.5156, 0.75, 0.5312, 0.7381, 0.5469, 0.75, 0.9062, 0.6905, 0.8906, 0.7024, 0.875, 0.6905, 0.8906, 0.6786, 0.2812, 0.7381, 0.2656, 0.7262, 0.2812, 0.7143, 0.2969, 0.7262, 0.2812, 0.6905, 0.2656, 0.6786, 0.2812, 0.6667, 0.2969, 0.6786, 0.5312, 0.7857, 0.5156, 0.7976, 0.5, 0.7857, 0.5156, 0.7738, 0.5312, 0.6905, 0.5156, 0.6786, 0.5312, 0.6667, 0.5469, 0.6786, 0.25, 0.6667, 0.2812, 0.6667, 0.2656, 0.6786, 0.0625, 0.7143, 0.04688, 0.7262, 0.03125, 0.7143, 0.04688, 0.7024, 0.3125, 0.6905, 0.2969, 0.6786, 0.3125, 0.6667, 0.3281, 0.6786, 0.2812, 0.6905, 0.2656, 0.7024, 0.25, 0.6905, 0.2656, 0.6786, 0.5938, 0.6905, 0.5781, 0.6786, 0.5938, 0.6667, 0.6094, 0.6786, 0.4375, 0.7143, 0.4219, 0.7262, 0.4062, 0.7143, 0.4219, 0.7024, 0.2188, 0.7381, 0.2031, 0.7262, 0.2188, 0.7143, 0.2344, 0.7262, 0.125, 0.7143, 0.1094, 0.7262, 0.09375, 0.7143, 0.1094, 0.7024, 0.5938, 0.7619, 0.5781, 0.75, 0.5938, 0.7381, 0.6094, 0.75, 0.9688, 0.8095, 0.9844, 0.8214, 0.9688, 0.8333, 0.9531, 0.8214, 0.2812, 0.8095, 0.2969, 0.7976, 0.3125, 0.8095, 0.2969, 0.8214, 0.2812, 0.8095, 0.2969, 0.8214, 0.2812, 0.8333, 0.2656, 0.8214, 0.2188, 0.6667, 0.25, 0.6667, 0.2344, 0.6786, 0.2188, 0.8095, 0.2344, 0.7976, 0.25, 0.8095, 0.2344, 0.8214, 0.375, 0.6905, 0.3594, 0.6786, 0.375, 0.6667, 0.3906, 0.6786, 0.6562, 0.7857, 0.6406, 0.7976, 0.625, 0.7857, 0.6406, 0.7738, 0.1875, 0.7381, 0.1719, 0.7262, 0.1875, 0.7143, 0.2031, 0.7262, 0.25, 0.7857, 0.2344, 0.7976, 0.2188, 0.7857, 0.2344, 0.7738, 0.0625, 0.7619, 0.04687, 0.75, 0.0625, 0.7381, 0.07812, 0.75, 0.5, 0.7143, 0.4844, 0.7262, 0.4687, 0.7143, 0.4844, 0.7024, 0.0625, 0.7143, 0.04688, 0.7024, 0.0625, 0.6905, 0.07812, 0.7024, 0.2188, 0.7143, 0.2031, 0.7024, 0.2188, 0.6905, 0.2344, 0.7024, 0.1875, 0.7857, 0.1719, 0.7976, 0.1562, 0.7857, 0.1719, 0.7738, 0.625, 0.6905, 0.6094, 0.6786, 0.625, 0.6667, 0.6406, 0.6786, 0.1875, 0.6667, 0.2188, 0.6667, 0.2031, 0.6786, 0.4375, 0.6905, 0.4219, 0.7024, 0.4062, 0.6905, 0.4219, 0.6786, 0.6563, 0.7619, 0.6406, 0.75, 0.6563, 0.7381, 0.6719, 0.75, 0.75, 0.7619, 0.7344, 0.7738, 0.7188, 0.7619, 0.7344, 0.75, 0.2188, 0.7857, 0.2031, 0.7738, 0.2188, 0.7619, 0.2344, 0.7738, 0.3125, 0.7857, 0.2969, 0.7976, 0.2812, 0.7857, 0.2969, 0.7738, 0.0625, 0.8095, 0.07812, 0.8214, 0.0625, 0.8333, 0.04688, 0.8214, 0.1562, 0.8095, 0.1719, 0.7976, 0.1875, 0.8095, 0.1719, 0.8214, 0.2812, 0.8095, 0.2656, 0.7976, 0.2812, 0.7857, 0.2969, 0.7976, 0.1875, 0.7143, 0.1719, 0.7024, 0.1875, 0.6905, 0.2031, 0.7024, 0.09375, 0.6905, 0.07812, 0.7024, 0.0625, 0.6905, 0.07812, 0.6786, 0.4062, 0.6905, 0.3906, 0.6786, 0.4062, 0.6667, 0.4219, 0.6786, 0.1562, 0.6667, 0.1875, 0.6667, 0.1719, 0.6786, 0.4062, 0.7143, 0.3906, 0.7262, 0.375, 0.7143, 0.3906, 0.7024, 0.5938, 0.8095, 0.5781, 0.7976, 0.5938, 0.7857, 0.6094, 0.7976, 0.5938, 0.7381, 0.5781, 0.75, 0.5625, 0.7381, 0.5781, 0.7262, 0.7188, 0.7619, 0.7031, 0.75, 0.7188, 0.7381, 0.7344, 0.75, 0.5312, 0.7619, 0.5156, 0.7738, 0.5, 0.7619, 0.5156, 0.75, 0.4062, 0.7857, 0.3906, 0.7738, 0.4063, 0.7619, 0.4219, 0.7738, 0.125, 0.7381, 0.1094, 0.75, 0.09375, 0.7381, 0.1094, 0.7262, 0.7188, 0.6905, 0.7031, 0.6786, 0.7188, 0.6667, 0.7344, 0.6786, 0.1562, 0.8095, 0.1719, 0.8214, 0.1562, 0.8333, 0.1406, 0.8214, 0.4063, 0.7619, 0.3906, 0.7738, 0.375, 0.7619, 0.3906, 0.75, 0.6875, 0.7619, 0.6719, 0.75, 0.6875, 0.7381, 0.7031, 0.75, 0.125, 0.6667, 0.1562, 0.6667, 0.1406, 0.6786, 1.0, 0.7143, 0.9844, 0.7262, 0.9688, 0.7143, 0.9844, 0.7024, 0.1562, 0.7857, 0.1406, 0.7738, 0.1562, 0.7619, 0.1719, 0.7738, 0.7188, 0.7143, 0.7031, 0.7262, 0.6875, 0.7143, 0.7031, 0.7024, 0.4375, 0.7619, 0.4219, 0.75, 0.4375, 0.7381, 0.4531, 0.75, 0.8125, 0.7143, 0.7969, 0.7262, 0.7812, 0.7143, 0.7969, 0.7024, 0.8125, 0.8095, 0.8281, 0.8214, 0.8125, 0.8333, 0.7969, 0.8214, 0.9062, 0.7143, 0.8906, 0.7262, 0.875, 0.7143, 0.8906, 0.7024, 0.7813, 0.8095, 0.7656, 0.7976, 0.7812, 0.7857, 0.7969, 0.7976, 0.5938, 0.7857, 0.5781, 0.7738, 0.5938, 0.7619, 0.6094, 0.7738, 1.0, 0.6905, 0.9844, 0.7024, 0.9688, 0.6905, 0.9844, 0.6786, 0.6875, 0.6905, 0.6719, 0.6786, 0.6875, 0.6667, 0.7031, 0.6786, 0.09375, 0.6667, 0.125, 0.6667, 0.1094, 0.6786, 0.25, 0.8095, 0.2656, 0.7976, 0.2812, 0.8095, 0.2656, 0.8214, 0.75, 0.7143, 0.7344, 0.7024, 0.75, 0.6905, 0.7656, 0.7024, 0.5625, 0.7143, 0.5469, 0.7262, 0.5312, 0.7143, 0.5469, 0.7024, 0.6562, 0.8095, 0.6719, 0.8214, 0.6562, 0.8333, 0.6406, 0.8214, 0.875, 0.7619, 0.8594, 0.7738, 0.8438, 0.7619, 0.8594, 0.75, 0.3125, 0.8095, 0.2969, 0.7976, 0.3125, 0.7857, 0.3281, 0.7976, 0.625, 0.7619, 0.6094, 0.7738, 0.5938, 0.7619, 0.6094, 0.75, 0.4688, 0.6905, 0.4531, 0.6786, 0.4688, 0.6667, 0.4844, 0.6786, 0.4375, 0.7381, 0.4219, 0.7262, 0.4375, 0.7143, 0.4531, 0.7262, 0.09375, 0.8095, 0.1094, 0.7976, 0.125, 0.8095, 0.1094, 0.8214, 0.625, 0.7619, 0.6094, 0.75, 0.625, 0.7381, 0.6406, 0.75, 0.0625, 0.6667, 0.09375, 0.6667, 0.07812, 0.6786, 0.4688, 0.6905, 0.4531, 0.7024, 0.4375, 0.6905, 0.4531, 0.6786, 0.9688, 0.6905, 0.9531, 0.6786, 0.9688, 0.6667, 0.9844, 0.6786, 0.1875, 0.7619, 0.1719, 0.7738, 0.1562, 0.7619, 0.1719, 0.75, 0.0625, 0.7857, 0.04688, 0.7738, 0.0625, 0.7619, 0.07812, 0.7738, 0.1875, 0.7381, 0.1719, 0.75, 0.1562, 0.7381, 0.1719, 0.7262, 0.6562, 0.6905, 0.6406, 0.6786, 0.6562, 0.6667, 0.6719, 0.6786, 0.75, 0.7381, 0.7344, 0.75, 0.7188, 0.7381, 0.7344, 0.7262, 0.4375, 0.6905, 0.4219, 0.6786, 0.4375, 0.6667, 0.4531, 0.6786, 0.2188, 0.6905, 0.2031, 0.6786, 0.2188, 0.6667, 0.2344, 0.6786, 0.2812, 0.7619, 0.2656, 0.7738, 0.25, 0.7619, 0.2656, 0.75, 0.03125, 0.7381, 0.01563, 0.7262, 0.03125, 0.7143, 0.04688, 0.7262, 0.03125, 0.6667, 0.0625, 0.6667, 0.04688, 0.6786, 0.9062, 0.7857, 0.8906, 0.7976, 0.875, 0.7857, 0.8906, 0.7738, 0.03125, 0.8095, 0.01563, 0.7976, 0.03125, 0.7857, 0.04688, 0.7976, 0.7188, 0.7619, 0.7031, 0.7738, 0.6875, 0.7619, 0.7031, 0.75, 0.03125, 0.7857, 0.01563, 0.7738, 0.03125, 0.7619, 0.04688, 0.7738, 0.4375, 0.8095, 0.4531, 0.7976, 0.4688, 0.8095, 0.4531, 0.8214, 1.0, 0.8333, 0.9844, 0.8214, 0.0, 0.8095, 0.01563, 0.8214, 0.7813, 0.8095, 0.7969, 0.7976, 0.8125, 0.8095, 0.7969, 0.8214, 0.03125, 0.7143, 0.01563, 0.7024, 0.03125, 0.6905, 0.04688, 0.7024, 0.03125, 0.8095, 0.04688, 0.8214, 0.03125, 0.8333, 0.01563, 0.8214, 0.0, 0.8095, 0.01563, 0.7976, 0.03125, 0.8095, 0.01563, 0.8214, 0.0, 0.6667, 0.03125, 0.6667, 0.01562, 0.6786, 0.03125, 0.7857, 0.01563, 0.7976, 0.0, 0.7857, 0.01563, 0.7738, 0.03125, 0.7619, 0.01563, 0.7738, 0.0, 0.7619, 0.01562, 0.75, 0.03125, 0.7143, 0.01563, 0.7262, 0.0, 0.7143, 0.01563, 0.7024, 0.09375, 0.6905, 0.07812, 0.6786, 0.09375, 0.6667, 0.1094, 0.6786])
me_cylinder_002.materials.append(mat_material_001)
me_cylinder_002.use_remesh_fix_poles = True
me_cylinder_002.use_remesh_preserve_attributes = False
me_cylinder_002.use_mirror_vertex_groups = False
me_cylinder_002.update()

# ---- objects
ob_light = bpy.data.objects.new('Light', light_light)
ob_camera = bpy.data.objects.new('Camera', cam_camera)
ob_cylinder = bpy.data.objects.new('Cylinder', me_cylinder_001)
ob_cylinder_001 = bpy.data.objects.new('Cylinder.001', me_cylinder_002)

# ---- transforms, parenting, visibility, modifiers, constraints
ob_light.location = (4.076, 1.005, 5.904)
ob_light.rotation_euler = (0.6503, 0.05522, 1.866)
ob_light.lock_rotations_4d = False
ob_light.empty_display_type = 'ARROWS'
ob_light.color = (0.0, 0.0, 0.0, 0.0)
ob_light.lineart.crease_threshold = 0.0
ob_camera.location = (7.359, -6.926, 4.958)
ob_camera.rotation_euler = (1.109, 0.0, 0.8149)
ob_camera.lock_rotations_4d = False
ob_camera.empty_display_type = 'ARROWS'
ob_camera.color = (0.0, 0.0, 0.0, 0.0)
ob_camera.display_type = 'WIRE'
ob_camera.lineart.crease_threshold = 0.0
ob_cylinder.location = (0.0, 0.0, 0.0)
ob_cylinder.lineart.crease_threshold = 0.0
_m = ob_cylinder.modifiers.new('Solidify', 'SOLIDIFY')
_m.thickness = 0.09
_m.offset = 0.0
_m = ob_cylinder.modifiers.new('Subdivision', 'SUBSURF')
_m.uv_smooth = 'PRESERVE_CORNERS'
_m.levels = 2
ob_cylinder_001.location = (0.0, 0.0, 0.0)
ob_cylinder_001.lineart.crease_threshold = 0.0
_m = ob_cylinder_001.modifiers.new('Wireframe', 'WIREFRAME')
_m.thickness = 0.034

# ---- collection membership
col_collection.objects.link(ob_light)
col_collection.objects.link(ob_camera)
col_collection.objects.link(ob_cylinder)
col_collection.objects.link(ob_cylinder_001)

# ---- scene / render settings (as saved in the file)
scene.camera = ob_camera
scene.frame_start = 1; scene.frame_end = 250; scene.frame_set(1)
scene.render.engine = 'BLENDER_EEVEE_NEXT'
scene.cycles.use_denoising = False
scene.cycles.samples = 128
scene.cycles.sampling_pattern = 'TABULATED_SOBOL'
scene.cycles.use_adaptive_sampling = False
scene.cycles.use_light_tree = False
scene.view_settings.view_transform = 'Filmic'
bpy.context.view_layer.update()
